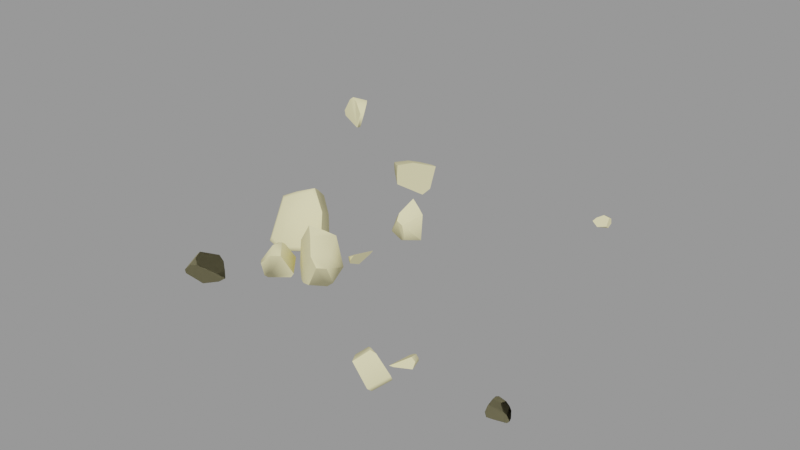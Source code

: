 # Source: rock006c.blend  (saved by Blender 2.92.15; exported with 4.5.12 LTS)
import bpy
from mathutils import Matrix  # noqa: F401  (used for matrix-valued properties, if any)

bpy.ops.wm.read_factory_settings(use_empty=True)
scene = bpy.context.scene
scene.name = 'rock006c.qc'

# ---- collections
col_rock006c = bpy.data.collections.new('rock006c'); scene.collection.children.link(col_rock006c)

# ---- materials (node trees are filled in below, after node groups)
mat_rock006 = bpy.data.materials.new('rock006')
mat_rock006.use_transparent_shadow = False
mat_rock006.diffuse_color = (0.8832, 0.8104, 0.4664, 1.0)

# ---- material node trees

# ---- meshes
me_rock006c = bpy.data.meshes.new('rock006c')
me_rock006c.from_pydata([(80.37, -43.46, -3.134), (80.87, -44.73, -2.985), (79.98, -44.33, -4.087), (47.58, -50.53, 4.261), (45.11, -48.71, -0.2683), (45.13, -52.25, 2.033), (45.88, -48.11, 0.3951), (48.15, -47.17, -4.082), (48.52, -46.89, -3.768), (47.4, -47.65, -3.889), (-16.92, -42.04, -4.91), (-9.59, -43.04, -4.059), (-15.31, -43.53, -6.461), (-15.84, -40.42, -2.375), (-12.12, -40.69, -1.617), (-9.955, -40.63, 0.7371), (-6.413, -43.47, -1.73), (-7.639, -42.38, -0.6515), (7.125, -14.67, -5.999), (7.191, -14.67, -5.913), (7.289, -14.91, -5.975), (-17.67, -17.34, -5.439), (-17.91, -11.2, 5.869), (-18.14, -5.043, 2.2), (-18.28, -1.528, 0.1058), (-18.07, -6.916, -6.104), (54.91, -43.55, -0.1919), (53.52, -41.49, 0.2708), (53.94, -43.7, 0.7885), (54.25, -41.61, -0.3449), (51.74, -40.19, -1.132), (52.14, -39.95, -2.047), (53.5, -40.55, -1.99), (50.41, -39.98, -2.11), (6.424, -27.01, -6.253), (4.779, -26.98, -0.6691), (4.017, -26.57, -6.682), (8.245, -27.76, 3.012), (10.24, -27.93, 0.4496), (54.68, -44.18, -1.902), (-3.048, -28.12, 3.252), (-2.155, -27.44, 3.382), (-2.381, -26.28, 2.49), (-3.583, -29.44, 2.894), (0.8098, -31.01, 1.938), (-1.479, -32.32, 1.797), (11.15, -16.8, -1.585), (12.73, -14.73, -3.139), (12.75, -18.15, -1.441), (11.04, -14.96, -2.469), (51.55, 46.27, -0.9818), (49.6, 45.59, -0.3169), (51.54, 45.23, -0.4116), (49.8, 46.29, -0.7102), (47.76, 44.89, -1.41), (47.53, 45.5, -2.007), (47.0, 44.16, -2.375), (48.44, 46.39, -1.879), (10.94, -16.71, -0.6525), (10.66, -14.49, -1.218), (12.76, -18.14, 0.5463), (13.33, -18.62, -0.1612), (14.2, -18.44, 1.333), (14.94, -12.63, -0.1633), (14.08, -12.74, 0.1742), (15.57, -12.35, 0.8515), (10.61, 7.832, 5.092), (13.09, 9.349, 4.225), (10.84, 9.763, 6.007), (14.69, 9.073, 2.61), (12.92, 5.685, 1.295), (11.9, 3.752, 0.5437), (9.929, 4.917, 3.227), (10.34, 3.428, 1.62), (13.62, 9.802, -5.784), (13.55, 9.632, -5.762), (11.67, 5.047, -4.414), (8.878, -18.89, 5.601), (6.911, -21.03, 7.253), (4.128, -23.74, 8.925), (0.7861, -23.54, 3.554), (-2.272, -21.34, -5.654), (4.354, -15.76, -7.765), (79.18, -45.84, 1.553), (77.21, -47.58, 0.9973), (80.37, -46.6, 0.3517), (77.47, -46.3, 1.964), (5.901, -25.32, 6.881), (0.2645, -23.53, -8.337), (3.719, -20.36, -9.322), (-9.072, 42.05, -4.758), (-5.857, 40.99, 0.07597), (-6.837, 39.63, -7.149), (-8.713, 42.91, -0.8807), (51.65, 46.38, -2.555), (8.751, 8.319, -6.472), (6.091, 11.42, -3.828), (11.41, 10.36, -6.657), (5.839, 8.731, -5.003), (-17.96, -44.04, -2.93), (-17.39, -47.04, -2.652), (79.18, -43.81, 0.8393), (77.0, -44.5, 1.444), (77.24, -43.65, 1.128), (79.74, -43.27, -0.4352), (76.58, -42.31, -1.402), (79.73, -42.51, -1.987), (80.9, -45.95, -0.6588), (8.709, -22.6, -7.749), (10.05, -21.84, -6.591), (11.53, -25.55, -0.2674), (76.04, -44.23, -0.6277), (75.85, -43.0, -2.111), (-17.05, -42.96, 0.3406), (-15.66, -40.27, -0.8379), (-15.84, -44.21, 2.094), (-11.63, -40.39, 1.872), (-13.74, -44.81, 3.929), (-12.72, -47.25, 3.537), (-16.52, -47.96, -0.8916), (-13.35, -48.77, 1.966), (10.57, -23.13, 1.865), (-13.35, 40.14, -5.47), (-8.111, 37.34, -8.502), (-13.72, 38.75, -6.185), (-7.875, 37.34, -8.564), (-7.91, 37.26, -8.571), (48.77, -51.18, 4.833), (49.4, -52.1, 4.947), (50.75, -51.74, 4.459), (46.39, -54.57, 2.034), (-15.68, 33.31, 1.358), (-8.721, 33.76, 2.917), (-13.22, 36.78, 1.411), (-10.74, 28.9, 3.176), (-12.77, 30.39, 2.479), (-12.68, 41.43, -0.4903), (-14.39, 40.61, -1.31), (-17.06, 34.8, -0.4269), (-16.54, 34.46, -2.675), (-14.53, 32.51, -2.83), (-10.97, 28.84, -0.3347), (-11.01, 29.1, -3.101), (-4.466, -33.08, -1.093), (-5.175, -32.18, -0.7946), (-5.122, -31.2, -5.806), (-5.457, -30.78, -5.665), (-4.711, -31.86, -5.329), (54.85, -51.72, 0.4503), (50.8, -54.85, -3.027), (-13.09, -0.1992, 3.326), (-11.21, -4.367, 7.126), (-9.669, -7.181, 9.133), (-5.506, -8.951, 3.858), (-9.03, -2.759, -0.2888), (-4.845, -9.196, -7.819), (-8.248, -3.632, -6.193), (-2.606, -13.13, -5.184), (-16.02, -6.557, -7.242), (-10.68, -11.67, -8.787), (-13.57, -17.23, -7.257), (-11.11, -1.981, -5.772), (10.46, 5.155, -4.946), (13.57, 9.817, -5.837), (6.605, 5.823, -3.21), (7.654, 4.53, -2.847), (48.15, -48.31, -4.414), (51.03, -53.63, -4.15), (-14.44, -9.373, 7.491), (-16.97, -11.94, 5.643), (-13.92, -10.33, 7.066), (-16.76, -17.33, -4.275), (-13.16, -17.23, -5.87), (-3.543, -13.63, -4.052), (-6.087, -9.964, 3.88), (-9.738, -8.412, 8.507), (54.59, -50.88, -1.095), (49.14, 43.14, -3.185), (51.76, 44.54, -3.231), (-3.939, -31.25, -5.887), (2.212, -28.08, -3.94), (1.257, -28.2, -5.31), (-1.503, -23.39, -2.375), (-2.007, -24.07, -3.935), (-15.55, 0.9172, 0.8099), (-52.1, 56.88, -4.193), (-60.0, 59.68, -0.9029), (-59.25, 59.28, -2.463), (-57.01, 59.24, 3.963), (-55.09, 58.86, 4.725), (-53.71, 58.53, 4.366), (-50.75, 57.37, 0.6779), (50.96, -45.7, -1.157), (49.63, -46.19, -2.06), (50.84, -46.02, -2.019), (-52.81, 63.11, 3.411), (-55.89, 59.64, 4.855), (-55.93, 64.06, -2.468), (-7.802, -45.11, -0.1808), (-11.03, -48.25, 2.488), (-51.73, 57.28, -4.334), (-49.98, 58.21, 0.3794), (-51.14, 57.78, -3.857), (-51.87, 58.45, -4.414), (-51.17, 61.05, 3.27), (-55.66, 63.13, -3.837), (75.5, -44.28, -3.534), (76.87, -44.84, -4.325), (75.31, -45.18, -4.274), (75.63, -46.24, -2.149), (8.308, 10.54, 2.567), (7.911, 6.311, 0.7177), (51.74, 43.48, -2.373)], [], [(0, 1, 2), (3, 4, 5), (3, 6, 4), (7, 4, 6), (7, 6, 8), (7, 9, 4), (10, 11, 12), (10, 13, 14), (10, 14, 11), (15, 11, 14), (15, 16, 11), (15, 17, 16), (18, 19, 20), (21, 22, 23), (21, 23, 24), (24, 25, 21), (26, 27, 28), (26, 29, 27), (29, 30, 27), (29, 31, 30), (29, 32, 31), (31, 33, 30), (34, 35, 36), (34, 37, 35), (34, 38, 37), (29, 39, 32), (29, 26, 39), (40, 41, 42), (43, 41, 40), (43, 44, 41), (43, 45, 44), (46, 47, 48), (46, 49, 47), (50, 51, 52), (50, 53, 51), (53, 54, 51), (53, 55, 54), (55, 56, 54), (53, 57, 55), (49, 58, 59), (49, 46, 58), (46, 60, 58), (46, 61, 60), (61, 62, 60), (46, 48, 61), (63, 64, 65), (49, 64, 63), (49, 59, 64), (49, 63, 47), (66, 67, 68), (66, 69, 67), (66, 70, 69), (71, 69, 70), (72, 71, 70), (72, 73, 71), (66, 72, 70), (71, 74, 69), (71, 75, 74), (71, 76, 75), (18, 77, 19), (18, 78, 77), (18, 79, 78), (18, 80, 79), (18, 81, 80), (18, 82, 81), (83, 84, 85), (83, 86, 84), (37, 87, 79), (37, 79, 80), (37, 80, 35), (88, 35, 80), (88, 36, 35), (88, 80, 81), (89, 81, 82), (89, 88, 81), (90, 91, 92), (90, 93, 91), (53, 94, 57), (53, 50, 94), (95, 96, 97), (95, 98, 96), (99, 12, 100), (99, 10, 12), (101, 86, 83), (101, 102, 86), (101, 103, 102), (104, 103, 101), (104, 105, 103), (104, 106, 105), (0, 106, 104), (0, 104, 107), (0, 107, 1), (104, 85, 107), (104, 83, 85), (104, 101, 83), (38, 34, 108), (108, 34, 36), (108, 36, 88), (108, 88, 89), (108, 89, 82), (108, 82, 18), (108, 18, 20), (108, 20, 109), (38, 108, 109), (38, 109, 110), (103, 111, 102), (103, 112, 111), (103, 105, 112), (113, 10, 99), (113, 13, 10), (113, 114, 13), (115, 114, 113), (115, 116, 114), (115, 117, 116), (118, 117, 115), (118, 115, 119), (118, 119, 120), (115, 100, 119), (115, 99, 100), (115, 113, 99), (87, 37, 121), (37, 110, 121), (37, 38, 110), (87, 78, 79), (87, 77, 78), (87, 121, 77), (19, 77, 121), (19, 121, 110), (110, 20, 19), (110, 109, 20), (122, 123, 124), (122, 90, 92), (122, 92, 125), (122, 125, 123), (125, 126, 123), (127, 128, 129), (3, 128, 127), (3, 130, 128), (3, 5, 130), (131, 132, 133), (131, 134, 132), (131, 135, 134), (93, 132, 91), (93, 133, 132), (93, 136, 133), (137, 133, 136), (137, 131, 133), (137, 138, 131), (138, 124, 139), (138, 122, 124), (138, 137, 122), (122, 137, 136), (122, 136, 93), (122, 93, 90), (135, 131, 140), (131, 139, 140), (131, 138, 139), (135, 141, 134), (135, 142, 141), (135, 140, 142), (126, 142, 140), (126, 140, 139), (139, 123, 126), (139, 124, 123), (43, 143, 45), (43, 144, 143), (145, 143, 144), (145, 144, 146), (145, 147, 143), (130, 129, 128), (130, 148, 129), (130, 149, 148), (150, 151, 152), (150, 152, 153), (150, 153, 154), (155, 154, 153), (155, 156, 154), (155, 153, 157), (158, 21, 25), (158, 159, 21), (160, 21, 159), (159, 157, 160), (159, 155, 157), (158, 155, 159), (158, 156, 155), (158, 161, 156), (162, 75, 76), (162, 163, 75), (162, 97, 163), (162, 95, 97), (162, 98, 95), (162, 164, 98), (162, 165, 164), (73, 165, 162), (73, 162, 76), (73, 76, 71), (7, 166, 9), (166, 4, 9), (166, 5, 4), (166, 130, 5), (166, 149, 130), (166, 167, 149), (168, 169, 170), (168, 22, 169), (22, 171, 169), (22, 21, 171), (21, 172, 171), (21, 160, 172), (160, 173, 172), (160, 157, 173), (157, 174, 173), (157, 153, 174), (153, 175, 174), (153, 152, 175), (152, 170, 175), (152, 168, 170), (172, 169, 171), (172, 170, 169), (172, 175, 170), (172, 174, 175), (172, 173, 174), (7, 167, 166), (148, 149, 167), (148, 167, 176), (7, 176, 167), (7, 8, 176), (55, 177, 56), (55, 178, 177), (55, 94, 178), (55, 57, 94), (8, 148, 176), (8, 129, 148), (8, 127, 129), (8, 3, 127), (8, 6, 3), (145, 179, 147), (179, 143, 147), (179, 45, 143), (179, 44, 45), (179, 180, 44), (179, 181, 180), (146, 182, 183), (146, 42, 182), (146, 40, 42), (146, 43, 40), (146, 144, 43), (161, 154, 156), (161, 150, 154), (161, 184, 150), (185, 186, 187), (185, 188, 186), (185, 189, 188), (185, 190, 189), (185, 191, 190), (151, 168, 152), (151, 22, 168), (151, 23, 22), (151, 150, 23), (150, 24, 23), (150, 184, 24), (192, 33, 193), (192, 30, 33), (192, 27, 30), (192, 28, 27), (184, 25, 24), (184, 158, 25), (184, 161, 158), (125, 142, 126), (125, 141, 142), (125, 134, 141), (125, 132, 134), (125, 91, 132), (125, 92, 91), (31, 193, 33), (31, 194, 193), (31, 39, 194), (31, 32, 39), (114, 14, 13), (114, 15, 14), (114, 116, 15), (194, 192, 193), (26, 194, 39), (26, 192, 194), (26, 28, 192), (195, 188, 196), (195, 186, 188), (195, 197, 186), (17, 198, 16), (17, 199, 198), (17, 118, 199), (17, 15, 118), (15, 117, 118), (15, 116, 117), (200, 191, 185), (200, 201, 191), (200, 202, 201), (200, 203, 202), (118, 120, 199), (120, 198, 199), (120, 16, 198), (120, 11, 16), (120, 12, 11), (120, 100, 12), (120, 119, 100), (203, 201, 202), (203, 204, 201), (203, 195, 204), (203, 197, 195), (203, 205, 197), (206, 207, 208), (206, 2, 207), (206, 0, 2), (206, 112, 0), (112, 106, 0), (112, 105, 106), (190, 196, 189), (190, 195, 196), (190, 204, 195), (190, 201, 204), (190, 191, 201), (86, 102, 111), (86, 111, 209), (112, 209, 111), (112, 208, 209), (112, 206, 208), (86, 209, 84), (163, 69, 74), (163, 67, 69), (163, 68, 67), (163, 210, 68), (163, 96, 210), (163, 97, 96), (200, 205, 203), (186, 197, 205), (186, 205, 187), (200, 187, 205), (200, 185, 187), (165, 211, 164), (165, 72, 211), (165, 73, 72), (189, 196, 188), (50, 178, 94), (50, 212, 178), (50, 52, 212), (44, 42, 41), (44, 182, 42), (44, 180, 182), (1, 207, 2), (1, 208, 207), (1, 209, 208), (1, 84, 209), (1, 85, 84), (1, 107, 85), (145, 181, 179), (145, 146, 183), (145, 183, 181), (182, 181, 183), (182, 180, 181), (61, 65, 62), (61, 63, 65), (61, 47, 63), (61, 48, 47), (98, 164, 211), (98, 211, 210), (72, 210, 211), (72, 68, 210), (72, 66, 68), (98, 210, 96), (163, 74, 75), (64, 62, 65), (64, 60, 62), (64, 58, 60), (64, 59, 58), (52, 177, 212), (52, 56, 177), (52, 54, 56), (52, 51, 54), (177, 178, 212)])
me_rock006c.polygons.foreach_set('use_smooth', [True] * 378)
_k = set([(3, 6), (3, 127), (4, 5), (4, 9), (5, 130), (6, 8), (7, 8), (8, 176), (18, 19), (18, 82), (19, 77), (21, 25), (21, 160), (24, 25), (24, 184), (26, 28), (26, 39), (27, 28), (27, 30), (28, 192), (30, 33), (31, 32), (31, 33), (32, 39), (33, 193), (34, 36), (34, 38), (36, 88), (37, 38), (37, 87), (38, 110), (39, 194), (40, 43), (41, 42), (41, 44), (42, 182), (43, 144), (44, 45), (44, 180), (45, 143), (47, 48), (47, 49), (47, 63), (48, 61), (49, 59), (50, 52), (50, 94), (51, 52), (51, 54), (52, 212), (54, 56), (55, 56), (55, 57), (56, 177), (57, 94), (58, 59), (58, 60), (59, 64), (60, 62), (61, 62), (62, 65), (63, 65), (64, 65), (66, 68), (66, 72), (67, 68), (67, 69), (68, 210), (69, 74), (71, 73), (71, 76), (72, 73), (73, 165), (74, 163), (77, 78), (78, 79), (79, 80), (79, 87), (80, 81), (81, 82), (81, 88), (91, 92), (91, 93), (91, 132), (92, 125), (93, 136), (94, 178), (96, 97), (96, 98), (96, 210), (97, 163), (98, 164), (109, 110), (124, 139), (125, 126), (126, 142), (128, 129), (128, 130), (129, 148), (130, 149), (131, 135), (131, 138), (132, 134), (134, 135), (134, 141), (136, 137), (137, 138), (138, 139), (141, 142), (143, 147), (144, 146), (145, 146), (146, 183), (148, 176), (149, 167), (150, 151), (150, 184), (151, 152), (152, 153), (153, 157), (155, 156), (155, 157), (156, 161), (161, 184), (164, 165), (166, 167), (177, 178), (177, 212), (178, 212), (179, 181), (180, 181), (182, 183), (185, 187), (185, 191), (185, 200), (186, 187), (186, 188), (188, 196), (189, 190), (190, 191), (192, 193), (193, 194), (195, 196), (195, 197), (195, 204), (197, 205), (201, 202), (201, 204), (203, 205)])
me_rock006c.attributes.new('sharp_edge', 'BOOLEAN', 'EDGE').data.foreach_set('value', [ (min(e.vertices), max(e.vertices)) in _k for e in me_rock006c.edges])
_uv = me_rock006c.uv_layers.new(name='UVMap')
_uv.uv.foreach_set('vector', [0.8208, 0.9504, 0.8125, 0.956, 0.8125, 0.9453, 0.02373, 0.8929, 0.003906, 0.9128, 0.005592, 0.8937, 0.02373, 0.8929, 0.00958, 0.9128, 0.003906, 0.9128, 0.0101, 0.9374, 0.003906, 0.9128, 0.00958, 0.9128, 0.0101, 0.9374, 0.00958, 0.9128, 0.01278, 0.9374, 0.0101, 0.9374, 0.006693, 0.9341, 0.003906, 0.9128, 0.6688, 0.8013, 0.6865, 0.7531, 0.6865, 0.7948, 0.6688, 0.8013, 0.6523, 0.7886, 0.6587, 0.7634, 0.6688, 0.8013, 0.6587, 0.7634, 0.6865, 0.7531, 0.6538, 0.7465, 0.6865, 0.7531, 0.6587, 0.7634, 0.6538, 0.7465, 0.6865, 0.7305, 0.6865, 0.7531, 0.6538, 0.7465, 0.6737, 0.7356, 0.6865, 0.7305, 0.8639, 0.9469, 0.8633, 0.9469, 0.8633, 0.9453, 0.5698, 0.7305, 0.5698, 0.8025, 0.5303, 0.8038, 0.5698, 0.7305, 0.5303, 0.8038, 0.5078, 0.8046, 0.5078, 0.8046, 0.5176, 0.7589, 0.5698, 0.7305, 0.4885, 0.9758, 0.4924, 0.9651, 0.4955, 0.9756, 0.4885, 0.9758, 0.4878, 0.9664, 0.4924, 0.9651, 0.4878, 0.9664, 0.4934, 0.9521, 0.4924, 0.9651, 0.4878, 0.9664, 0.4887, 0.9504, 0.4934, 0.9521, 0.4878, 0.9664, 0.4844, 0.9568, 0.4887, 0.9504, 0.4887, 0.9504, 0.4955, 0.9453, 0.4934, 0.9521, 0.9926, 0.7395, 0.9688, 0.7622, 0.9819, 0.7305, 0.9926, 0.7395, 0.9756, 0.7903, 0.9688, 0.7622, 0.9926, 0.7395, 0.9926, 0.7835, 0.9756, 0.7903, 0.3323, 0.9709, 0.3338, 0.9569, 0.3409, 0.9752, 0.3323, 0.9709, 0.3281, 0.9612, 0.3338, 0.9569, 0.5522, 0.9684, 0.5575, 0.9682, 0.5614, 0.9742, 0.5469, 0.965, 0.5575, 0.9682, 0.5522, 0.9684, 0.5469, 0.965, 0.5614, 0.9453, 0.5575, 0.9682, 0.5469, 0.965, 0.5488, 0.9474, 0.5614, 0.9453, 0.2972, 0.9709, 0.2987, 0.9569, 0.3058, 0.9752, 0.2972, 0.9709, 0.293, 0.9612, 0.2987, 0.9569, 0.6004, 0.9715, 0.6052, 0.963, 0.6066, 0.9715, 0.6004, 0.9715, 0.601, 0.9639, 0.6052, 0.963, 0.601, 0.9639, 0.6056, 0.9516, 0.6052, 0.963, 0.601, 0.9639, 0.6014, 0.95, 0.6056, 0.9516, 0.6014, 0.95, 0.6066, 0.9453, 0.6056, 0.9516, 0.601, 0.9639, 0.5977, 0.9554, 0.6014, 0.95, 0.4661, 0.9761, 0.4694, 0.9652, 0.4731, 0.9755, 0.4661, 0.9761, 0.4649, 0.9668, 0.4694, 0.9652, 0.4649, 0.9668, 0.4696, 0.9522, 0.4694, 0.9652, 0.4649, 0.9668, 0.4649, 0.9508, 0.4696, 0.9522, 0.4649, 0.9508, 0.4714, 0.9453, 0.4696, 0.9522, 0.4649, 0.9668, 0.4609, 0.9574, 0.4649, 0.9508, 0.6571, 0.9514, 0.653, 0.9514, 0.6574, 0.9453, 0.6494, 0.9698, 0.653, 0.9514, 0.6571, 0.9514, 0.6494, 0.9698, 0.6445, 0.9645, 0.653, 0.9514, 0.6494, 0.9698, 0.6571, 0.9514, 0.6574, 0.9698, 0.5047, 0.5395, 0.4952, 0.5601, 0.4883, 0.5435, 0.5047, 0.5395, 0.5019, 0.5741, 0.4952, 0.5601, 0.5047, 0.5395, 0.5324, 0.5606, 0.5019, 0.5741, 0.5498, 0.5528, 0.5019, 0.5741, 0.5324, 0.5606, 0.533, 0.5352, 0.5498, 0.5528, 0.5324, 0.5606, 0.533, 0.5352, 0.5493, 0.5395, 0.5498, 0.5528, 0.5047, 0.5395, 0.533, 0.5352, 0.5324, 0.5606, 0.5498, 0.5528, 0.5473, 0.6238, 0.5019, 0.5741, 0.5498, 0.5528, 0.5484, 0.6226, 0.5473, 0.6238, 0.5498, 0.5528, 0.5709, 0.5874, 0.5484, 0.6226, 0.8362, 0.378, 0.8496, 0.4458, 0.8359, 0.3785, 0.8362, 0.378, 0.8656, 0.4551, 0.8496, 0.4458, 0.8362, 0.378, 0.8869, 0.4643, 0.8656, 0.4551, 0.8362, 0.378, 0.8969, 0.4324, 0.8869, 0.4643, 0.8362, 0.378, 0.8969, 0.3783, 0.8969, 0.4324, 0.8362, 0.378, 0.8501, 0.3672, 0.8969, 0.3783, 0.706, 0.9561, 0.6914, 0.9689, 0.698, 0.9453, 0.706, 0.9561, 0.7032, 0.9689, 0.6914, 0.9689, 0.6774, 0.5479, 0.703, 0.5384, 0.7195, 0.5352, 0.6774, 0.5479, 0.7195, 0.5352, 0.7197, 0.5703, 0.6774, 0.5479, 0.7197, 0.5703, 0.684, 0.5759, 0.697, 0.6232, 0.684, 0.5759, 0.7197, 0.5703, 0.697, 0.6232, 0.6758, 0.6042, 0.684, 0.5759, 0.697, 0.6232, 0.7197, 0.5703, 0.7197, 0.6197, 0.8647, 0.8539, 0.8867, 0.8203, 0.8867, 0.8708, 0.8647, 0.8539, 0.8633, 0.8268, 0.8867, 0.8203, 0.8335, 0.8539, 0.8554, 0.8203, 0.8554, 0.8708, 0.8335, 0.8539, 0.832, 0.8268, 0.8554, 0.8203, 0.5703, 0.9537, 0.5803, 0.9463, 0.5728, 0.9615, 0.5703, 0.9537, 0.574, 0.9453, 0.5803, 0.9463, 0.8022, 0.8539, 0.8242, 0.8203, 0.8242, 0.8708, 0.8022, 0.8539, 0.8008, 0.8268, 0.8242, 0.8203, 0.07531, 0.9677, 0.09199, 0.9453, 0.09199, 0.9814, 0.07531, 0.9677, 0.07422, 0.9483, 0.09199, 0.9453, 0.5184, 0.9164, 0.5073, 0.9338, 0.505, 0.922, 0.5184, 0.9164, 0.5206, 0.932, 0.5073, 0.9338, 0.5184, 0.9164, 0.5254, 0.9282, 0.5206, 0.932, 0.5231, 0.9069, 0.5254, 0.9282, 0.5184, 0.9164, 0.5231, 0.9069, 0.5427, 0.9188, 0.5254, 0.9282, 0.5231, 0.9069, 0.5319, 0.8989, 0.5427, 0.9188, 0.5277, 0.8913, 0.5319, 0.8989, 0.5231, 0.9069, 0.5277, 0.8913, 0.5231, 0.9069, 0.5046, 0.9025, 0.5277, 0.8913, 0.5046, 0.9025, 0.5184, 0.8906, 0.5231, 0.9069, 0.5, 0.9108, 0.5046, 0.9025, 0.5231, 0.9069, 0.505, 0.922, 0.5, 0.9108, 0.5231, 0.9069, 0.5184, 0.9164, 0.505, 0.922, 0.7009, 0.6372, 0.6988, 0.6774, 0.67, 0.6775, 0.67, 0.6775, 0.6988, 0.6774, 0.7009, 0.69, 0.67, 0.6775, 0.7009, 0.69, 0.6912, 0.7157, 0.67, 0.6775, 0.6912, 0.7157, 0.667, 0.7076, 0.67, 0.6775, 0.667, 0.7076, 0.6428, 0.7052, 0.67, 0.6775, 0.6428, 0.7052, 0.6328, 0.6884, 0.67, 0.6775, 0.6328, 0.6884, 0.6338, 0.6873, 0.67, 0.6775, 0.6338, 0.6873, 0.6642, 0.6687, 0.7009, 0.6372, 0.67, 0.6775, 0.6642, 0.6687, 0.7009, 0.6372, 0.6642, 0.6687, 0.6853, 0.6367, 0.5155, 0.9497, 0.5039, 0.9607, 0.5103, 0.9453, 0.5155, 0.9497, 0.5072, 0.9744, 0.5039, 0.9607, 0.5155, 0.9497, 0.5155, 0.971, 0.5072, 0.9744, 0.02758, 0.8494, 0.0115, 0.8203, 0.03003, 0.8261, 0.02758, 0.8494, 0.003906, 0.8405, 0.0115, 0.8203, 0.02758, 0.8494, 0.005482, 0.8502, 0.003906, 0.8405, 0.03741, 0.8635, 0.005482, 0.8502, 0.02758, 0.8494, 0.03741, 0.8635, 0.005398, 0.8819, 0.005482, 0.8502, 0.03741, 0.8635, 0.04176, 0.882, 0.005398, 0.8819, 0.05573, 0.882, 0.04176, 0.882, 0.03741, 0.8635, 0.05573, 0.882, 0.03741, 0.8635, 0.05776, 0.8407, 0.05573, 0.882, 0.05776, 0.8407, 0.06385, 0.8693, 0.03741, 0.8635, 0.04965, 0.8278, 0.05776, 0.8407, 0.03741, 0.8635, 0.03003, 0.8261, 0.04965, 0.8278, 0.03741, 0.8635, 0.02758, 0.8494, 0.03003, 0.8261, 0.5985, 0.5395, 0.6268, 0.5352, 0.6262, 0.5606, 0.6268, 0.5352, 0.6436, 0.5529, 0.6262, 0.5606, 0.6268, 0.5352, 0.6431, 0.5395, 0.6436, 0.5529, 0.5985, 0.5395, 0.589, 0.5602, 0.582, 0.5435, 0.5985, 0.5395, 0.5957, 0.5742, 0.589, 0.5602, 0.5985, 0.5395, 0.6262, 0.5606, 0.5957, 0.5742, 0.6412, 0.6238, 0.5957, 0.5742, 0.6262, 0.5606, 0.6412, 0.6238, 0.6262, 0.5606, 0.6436, 0.5529, 0.6436, 0.5529, 0.6422, 0.6226, 0.6412, 0.6238, 0.6436, 0.5529, 0.6647, 0.5874, 0.6422, 0.6226, 0.4788, 0.9341, 0.489, 0.8939, 0.4892, 0.9335, 0.4788, 0.9341, 0.457, 0.9105, 0.4704, 0.8906, 0.4788, 0.9341, 0.4704, 0.8906, 0.4886, 0.8924, 0.4788, 0.9341, 0.4886, 0.8924, 0.489, 0.8939, 0.4886, 0.8924, 0.4892, 0.8924, 0.489, 0.8939, 0.5288, 0.9684, 0.534, 0.9682, 0.538, 0.9742, 0.5234, 0.965, 0.534, 0.9682, 0.5288, 0.9684, 0.5234, 0.965, 0.538, 0.9453, 0.534, 0.9682, 0.5234, 0.965, 0.5253, 0.9474, 0.538, 0.9453, 0.3737, 0.7143, 0.3585, 0.6753, 0.3845, 0.6874, 0.3737, 0.7143, 0.3398, 0.7052, 0.3585, 0.6753, 0.3737, 0.7143, 0.3521, 0.7102, 0.3398, 0.7052, 0.416, 0.6444, 0.3585, 0.6753, 0.3995, 0.6367, 0.416, 0.6444, 0.3845, 0.6874, 0.3585, 0.6753, 0.416, 0.6444, 0.4129, 0.6691, 0.3845, 0.6874, 0.416, 0.6826, 0.3845, 0.6874, 0.4129, 0.6691, 0.416, 0.6826, 0.3737, 0.7143, 0.3845, 0.6874, 0.416, 0.6826, 0.3909, 0.7185, 0.3737, 0.7143, 0.4328, 0.7307, 0.3945, 0.7574, 0.4169, 0.7305, 0.4328, 0.7307, 0.4002, 0.7647, 0.3945, 0.7574, 0.4328, 0.7307, 0.4295, 0.7642, 0.4002, 0.7647, 0.4002, 0.7647, 0.4295, 0.7642, 0.4328, 0.7777, 0.4002, 0.7647, 0.4328, 0.7777, 0.4252, 0.8055, 0.4002, 0.7647, 0.4252, 0.8055, 0.3997, 0.7968, 0.4631, 0.6255, 0.4345, 0.6249, 0.4395, 0.6, 0.4345, 0.6249, 0.421, 0.6046, 0.4395, 0.6, 0.4345, 0.6249, 0.4192, 0.6178, 0.421, 0.6046, 0.4631, 0.6255, 0.4761, 0.6068, 0.48, 0.6244, 0.4631, 0.6255, 0.4718, 0.5919, 0.4761, 0.6068, 0.4631, 0.6255, 0.4395, 0.6, 0.4718, 0.5919, 0.4357, 0.5352, 0.4718, 0.5919, 0.4395, 0.6, 0.4357, 0.5352, 0.4395, 0.6, 0.421, 0.6046, 0.421, 0.6046, 0.4345, 0.5361, 0.4357, 0.5352, 0.421, 0.6046, 0.4062, 0.5669, 0.4345, 0.5361, 0.937, 0.8299, 0.9392, 0.8579, 0.9258, 0.8442, 0.937, 0.8299, 0.9429, 0.8537, 0.9392, 0.8579, 0.9618, 0.8692, 0.9392, 0.8579, 0.9429, 0.8537, 0.9618, 0.8692, 0.9429, 0.8537, 0.9636, 0.8672, 0.9618, 0.8692, 0.9572, 0.8697, 0.9392, 0.8579, 0.176, 0.9466, 0.1468, 0.9518, 0.1509, 0.9453, 0.176, 0.9466, 0.1445, 0.9814, 0.1468, 0.9518, 0.176, 0.9466, 0.1765, 0.9814, 0.1445, 0.9814, 0.6562, 0.4581, 0.6235, 0.4646, 0.6021, 0.4656, 0.6562, 0.4581, 0.6021, 0.4656, 0.5977, 0.4264, 0.6562, 0.4581, 0.5977, 0.4264, 0.6442, 0.4259, 0.6296, 0.3672, 0.6442, 0.4259, 0.5977, 0.4264, 0.6296, 0.3672, 0.6562, 0.3935, 0.6442, 0.4259, 0.6296, 0.3672, 0.5977, 0.4264, 0.6, 0.3675, 0.8076, 0.6103, 0.87, 0.6225, 0.8106, 0.6225, 0.8076, 0.6103, 0.8358, 0.5801, 0.87, 0.6225, 0.8682, 0.5983, 0.87, 0.6225, 0.8358, 0.5801, 0.8358, 0.5801, 0.8507, 0.5352, 0.8682, 0.5983, 0.8358, 0.5801, 0.8247, 0.5464, 0.8507, 0.5352, 0.8076, 0.6103, 0.8247, 0.5464, 0.8358, 0.5801, 0.8076, 0.6103, 0.7946, 0.5654, 0.8247, 0.5464, 0.8076, 0.6103, 0.7852, 0.5816, 0.7946, 0.5654, 0.592, 0.6775, 0.5557, 0.6873, 0.5862, 0.6686, 0.592, 0.6775, 0.5547, 0.6884, 0.5557, 0.6873, 0.592, 0.6775, 0.5646, 0.7051, 0.5547, 0.6884, 0.592, 0.6775, 0.5889, 0.7075, 0.5646, 0.7051, 0.592, 0.6775, 0.6131, 0.7158, 0.5889, 0.7075, 0.592, 0.6775, 0.6228, 0.69, 0.6131, 0.7158, 0.592, 0.6775, 0.6207, 0.6774, 0.6228, 0.69, 0.6228, 0.6372, 0.6207, 0.6774, 0.592, 0.6775, 0.6228, 0.6372, 0.592, 0.6775, 0.5862, 0.6686, 0.6228, 0.6372, 0.5862, 0.6686, 0.6073, 0.6367, 0.6787, 0.8906, 0.677, 0.8961, 0.6741, 0.8913, 0.677, 0.8961, 0.6555, 0.8908, 0.6741, 0.8913, 0.677, 0.8961, 0.6445, 0.907, 0.6555, 0.8908, 0.677, 0.8961, 0.6455, 0.9206, 0.6445, 0.907, 0.677, 0.8961, 0.6733, 0.9322, 0.6455, 0.9206, 0.677, 0.8961, 0.6787, 0.9272, 0.6733, 0.9322, 0.7087, 0.3718, 0.7324, 0.3778, 0.7087, 0.3718, 0.7087, 0.3718, 0.7324, 0.3778, 0.7324, 0.3778, 0.7324, 0.3778, 0.7547, 0.4485, 0.7324, 0.3778, 0.7324, 0.3778, 0.7547, 0.4485, 0.7547, 0.4485, 0.7547, 0.4485, 0.7345, 0.4647, 0.7547, 0.4485, 0.7547, 0.4485, 0.7345, 0.4647, 0.7345, 0.4647, 0.7345, 0.4647, 0.6661, 0.4647, 0.7345, 0.4647, 0.7345, 0.4647, 0.6661, 0.4647, 0.6661, 0.4647, 0.6661, 0.4647, 0.6641, 0.4049, 0.6661, 0.4647, 0.6661, 0.4647, 0.6641, 0.4049, 0.6641, 0.4049, 0.6641, 0.4049, 0.6774, 0.3672, 0.6641, 0.4049, 0.6641, 0.4049, 0.6774, 0.3672, 0.6774, 0.3672, 0.6774, 0.3672, 0.7087, 0.3718, 0.6774, 0.3672, 0.6774, 0.3672, 0.7087, 0.3718, 0.7087, 0.3718, 0.7345, 0.4647, 0.7324, 0.3778, 0.7547, 0.4485, 0.7345, 0.4647, 0.7087, 0.3718, 0.7324, 0.3778, 0.7345, 0.4647, 0.6774, 0.3672, 0.7087, 0.3718, 0.7345, 0.4647, 0.6641, 0.4049, 0.6774, 0.3672, 0.7345, 0.4647, 0.6661, 0.4647, 0.6641, 0.4049, 0.8157, 0.8906, 0.8151, 0.9238, 0.8129, 0.895, 0.8412, 0.9312, 0.8125, 0.9312, 0.8151, 0.9238, 0.8412, 0.9312, 0.8151, 0.9238, 0.8403, 0.9238, 0.8157, 0.8906, 0.8403, 0.9238, 0.8151, 0.9238, 0.8157, 0.8906, 0.8183, 0.8906, 0.8403, 0.9238, 0.5746, 0.9671, 0.5884, 0.9628, 0.5791, 0.9716, 0.5746, 0.9671, 0.5884, 0.9484, 0.5884, 0.9628, 0.5746, 0.9671, 0.5803, 0.9463, 0.5884, 0.9484, 0.5746, 0.9671, 0.5728, 0.9615, 0.5803, 0.9463, 0.01278, 0.9374, 0.04583, 0.9166, 0.04191, 0.9248, 0.01278, 0.9374, 0.03705, 0.8937, 0.04583, 0.9166, 0.01278, 0.9374, 0.02969, 0.8906, 0.03705, 0.8937, 0.01278, 0.9374, 0.02373, 0.8929, 0.02969, 0.8906, 0.01278, 0.9374, 0.00958, 0.9128, 0.02373, 0.8929, 0.6358, 0.8906, 0.6341, 0.8961, 0.6311, 0.8913, 0.6341, 0.8961, 0.6126, 0.8908, 0.6311, 0.8913, 0.6341, 0.8961, 0.6016, 0.9071, 0.6126, 0.8908, 0.6341, 0.8961, 0.6025, 0.9207, 0.6016, 0.9071, 0.6341, 0.8961, 0.6303, 0.9322, 0.6025, 0.9207, 0.6341, 0.8961, 0.6358, 0.9272, 0.6303, 0.9322, 0.9636, 0.8672, 0.9694, 0.8286, 0.9731, 0.8369, 0.9636, 0.8672, 0.9463, 0.8203, 0.9694, 0.8286, 0.9636, 0.8672, 0.9392, 0.8239, 0.9463, 0.8203, 0.9636, 0.8672, 0.937, 0.8299, 0.9392, 0.8239, 0.9636, 0.8672, 0.9429, 0.8537, 0.937, 0.8299, 0.7911, 0.83, 0.7617, 0.8459, 0.7779, 0.8203, 0.7911, 0.83, 0.7701, 0.8717, 0.7617, 0.8459, 0.7911, 0.83, 0.7911, 0.8688, 0.7701, 0.8717, 0.2868, 0.9361, 0.28, 0.8906, 0.2868, 0.8968, 0.2868, 0.9361, 0.2523, 0.8988, 0.28, 0.8906, 0.2868, 0.9361, 0.2461, 0.9075, 0.2523, 0.8988, 0.2868, 0.9361, 0.2461, 0.915, 0.2461, 0.9075, 0.2868, 0.9361, 0.2607, 0.9356, 0.2461, 0.915, 0.4491, 0.7759, 0.4724, 0.8012, 0.4414, 0.7959, 0.4491, 0.7759, 0.4966, 0.8048, 0.4724, 0.8012, 0.4491, 0.7759, 0.4966, 0.7635, 0.4966, 0.8048, 0.4491, 0.7759, 0.4608, 0.7438, 0.4966, 0.7635, 0.4608, 0.7438, 0.4966, 0.74, 0.4966, 0.7635, 0.4608, 0.7438, 0.4773, 0.7305, 0.4966, 0.74, 0.4158, 0.9741, 0.4238, 0.9453, 0.4238, 0.9774, 0.4158, 0.9741, 0.4151, 0.9455, 0.4238, 0.9453, 0.4158, 0.9741, 0.4029, 0.9511, 0.4151, 0.9455, 0.4158, 0.9741, 0.3984, 0.962, 0.4029, 0.9511, 0.2985, 0.8801, 0.2823, 0.8203, 0.3074, 0.8605, 0.2985, 0.8801, 0.2691, 0.824, 0.2823, 0.8203, 0.2985, 0.8801, 0.2539, 0.8605, 0.2691, 0.824, 0.1135, 0.5478, 0.1278, 0.6135, 0.1133, 0.5483, 0.1135, 0.5478, 0.1449, 0.6205, 0.1278, 0.6135, 0.1135, 0.5478, 0.1675, 0.6269, 0.1449, 0.6205, 0.1135, 0.5478, 0.1781, 0.5938, 0.1675, 0.6269, 0.1135, 0.5478, 0.1781, 0.5399, 0.1781, 0.5938, 0.1135, 0.5478, 0.1284, 0.5352, 0.1781, 0.5399, 0.3471, 0.978, 0.3545, 0.9453, 0.3545, 0.9774, 0.3471, 0.978, 0.3494, 0.9465, 0.3545, 0.9453, 0.3471, 0.978, 0.3338, 0.9569, 0.3494, 0.9465, 0.3471, 0.978, 0.3409, 0.9752, 0.3338, 0.9569, 0.07334, 0.8977, 0.05469, 0.9154, 0.06496, 0.8906, 0.07334, 0.8977, 0.06002, 0.9374, 0.05469, 0.9154, 0.07334, 0.8977, 0.07334, 0.932, 0.06002, 0.9374, 0.6805, 0.9514, 0.6765, 0.9514, 0.6808, 0.9453, 0.6728, 0.9697, 0.6805, 0.9514, 0.6808, 0.9697, 0.6728, 0.9697, 0.6765, 0.9514, 0.6805, 0.9514, 0.6728, 0.9697, 0.668, 0.9644, 0.6765, 0.9514, 0.7243, 0.9008, 0.7028, 0.8949, 0.7085, 0.8906, 0.7243, 0.9008, 0.6875, 0.9202, 0.7028, 0.8949, 0.7243, 0.9008, 0.7085, 0.9317, 0.6875, 0.9202, 0.9321, 0.7382, 0.9154, 0.7484, 0.9206, 0.7305, 0.9321, 0.7382, 0.9062, 0.784, 0.9154, 0.7484, 0.9321, 0.7382, 0.9182, 0.7939, 0.9062, 0.784, 0.9321, 0.7382, 0.9509, 0.7506, 0.9182, 0.7939, 0.9509, 0.7506, 0.937, 0.7939, 0.9182, 0.7939, 0.9509, 0.7506, 0.958, 0.7629, 0.937, 0.7939, 0.9911, 0.1964, 0.989, 0.222, 0.9883, 0.1964, 0.9911, 0.1964, 0.9951, 0.222, 0.989, 0.222, 0.9911, 0.1964, 0.9944, 0.1997, 0.9951, 0.222, 0.9911, 0.1964, 0.9956, 0.1953, 0.9944, 0.1997, 0.7555, 0.7361, 0.7525, 0.7494, 0.7423, 0.7355, 0.7525, 0.7494, 0.7109, 0.7308, 0.7423, 0.7355, 0.7525, 0.7494, 0.6953, 0.7305, 0.7109, 0.7308, 0.7525, 0.7494, 0.701, 0.7563, 0.6953, 0.7305, 0.7525, 0.7494, 0.7204, 0.7953, 0.701, 0.7563, 0.7525, 0.7494, 0.7513, 0.7894, 0.7204, 0.7953, 0.7525, 0.7494, 0.7555, 0.7775, 0.7513, 0.7894, 0.5508, 0.9269, 0.5769, 0.9326, 0.554, 0.9318, 0.5508, 0.9269, 0.5916, 0.9165, 0.5769, 0.9326, 0.5508, 0.9269, 0.5916, 0.9028, 0.5916, 0.9165, 0.5508, 0.9269, 0.559, 0.8906, 0.5916, 0.9028, 0.5508, 0.9269, 0.5519, 0.8956, 0.559, 0.8906, 0.895, 0.8955, 0.8846, 0.9018, 0.8878, 0.8906, 0.895, 0.8955, 0.8789, 0.9239, 0.8846, 0.9018, 0.895, 0.8955, 0.8863, 0.93, 0.8789, 0.9239, 0.895, 0.8955, 0.9066, 0.9032, 0.8863, 0.93, 0.9066, 0.9032, 0.898, 0.93, 0.8863, 0.93, 0.9066, 0.9032, 0.911, 0.9108, 0.898, 0.93, 0.2615, 0.9671, 0.258, 0.9783, 0.2578, 0.973, 0.2615, 0.9671, 0.2831, 0.9783, 0.258, 0.9783, 0.2615, 0.9671, 0.2808, 0.9661, 0.2831, 0.9783, 0.2615, 0.9671, 0.279, 0.9453, 0.2808, 0.9661, 0.2615, 0.9671, 0.2729, 0.9453, 0.279, 0.9453, 0.436, 0.9346, 0.4258, 0.9267, 0.4297, 0.911, 0.436, 0.9346, 0.4297, 0.911, 0.447, 0.9047, 0.4267, 0.9006, 0.447, 0.9047, 0.4297, 0.911, 0.4267, 0.9006, 0.447, 0.8906, 0.447, 0.9047, 0.4267, 0.9006, 0.439, 0.8938, 0.447, 0.8906, 0.436, 0.9346, 0.447, 0.9047, 0.447, 0.9305, 0.7659, 0.378, 0.7793, 0.4459, 0.7656, 0.3785, 0.7659, 0.378, 0.7953, 0.4551, 0.7793, 0.4459, 0.7659, 0.378, 0.8166, 0.4644, 0.7953, 0.4551, 0.7659, 0.378, 0.8265, 0.4324, 0.8166, 0.4644, 0.7659, 0.378, 0.8265, 0.3782, 0.8265, 0.4324, 0.7659, 0.378, 0.7798, 0.3672, 0.8265, 0.3782, 0.7766, 0.8906, 0.776, 0.9238, 0.7739, 0.895, 0.8022, 0.9312, 0.7734, 0.9312, 0.776, 0.9238, 0.8022, 0.9312, 0.776, 0.9238, 0.8013, 0.9238, 0.7766, 0.8906, 0.8013, 0.9238, 0.776, 0.9238, 0.7766, 0.8906, 0.7792, 0.8906, 0.8013, 0.9238, 0.2426, 0.8294, 0.2188, 0.8521, 0.2319, 0.8203, 0.2426, 0.8294, 0.2256, 0.8802, 0.2188, 0.8521, 0.2426, 0.8294, 0.2426, 0.8733, 0.2256, 0.8802, 0.8375, 0.9546, 0.832, 0.953, 0.832, 0.9453, 0.7195, 0.9676, 0.726, 0.9579, 0.7267, 0.9665, 0.7195, 0.9676, 0.72, 0.9542, 0.726, 0.9579, 0.7195, 0.9676, 0.7148, 0.9636, 0.72, 0.9542, 0.133, 0.9466, 0.1038, 0.9518, 0.1079, 0.9453, 0.133, 0.9466, 0.1016, 0.9814, 0.1038, 0.9518, 0.133, 0.9466, 0.1336, 0.9814, 0.1016, 0.9814, 0.9219, 0.919, 0.9432, 0.9298, 0.9244, 0.9273, 0.9219, 0.919, 0.9531, 0.9298, 0.9432, 0.9298, 0.9219, 0.919, 0.9569, 0.9141, 0.9531, 0.9298, 0.9219, 0.919, 0.9557, 0.8906, 0.9569, 0.9141, 0.9219, 0.919, 0.9342, 0.8946, 0.9557, 0.8906, 0.9219, 0.919, 0.9281, 0.9019, 0.9342, 0.8946, 0.7604, 0.9312, 0.7605, 0.8981, 0.763, 0.9269, 0.7604, 0.9312, 0.7578, 0.9313, 0.7353, 0.8984, 0.7604, 0.9312, 0.7353, 0.8984, 0.7605, 0.8981, 0.7344, 0.891, 0.7605, 0.8981, 0.7353, 0.8984, 0.7344, 0.891, 0.763, 0.8906, 0.7605, 0.8981, 0.3119, 0.978, 0.3194, 0.9453, 0.3194, 0.9774, 0.3119, 0.978, 0.3143, 0.9465, 0.3194, 0.9453, 0.3119, 0.978, 0.2987, 0.9569, 0.3143, 0.9465, 0.3119, 0.978, 0.3058, 0.9752, 0.2987, 0.9569, 0.7516, 0.6232, 0.7305, 0.6041, 0.7386, 0.5758, 0.7516, 0.6232, 0.7386, 0.5758, 0.7743, 0.5703, 0.7322, 0.5478, 0.7743, 0.5703, 0.7386, 0.5758, 0.7322, 0.5478, 0.7741, 0.5352, 0.7743, 0.5703, 0.7322, 0.5478, 0.7577, 0.5384, 0.7741, 0.5352, 0.7516, 0.6232, 0.7743, 0.5703, 0.7743, 0.6197, 0.9928, 0.8922, 0.9922, 0.8922, 0.9922, 0.8906, 0.3806, 0.9741, 0.3886, 0.9453, 0.3886, 0.9774, 0.3806, 0.9741, 0.38, 0.9455, 0.3886, 0.9453, 0.3806, 0.9741, 0.3677, 0.9511, 0.38, 0.9455, 0.3806, 0.9741, 0.3633, 0.962, 0.3677, 0.9511, 0.6218, 0.9711, 0.6349, 0.9537, 0.6349, 0.9677, 0.6218, 0.9711, 0.6253, 0.9453, 0.6349, 0.9537, 0.6218, 0.9711, 0.6206, 0.951, 0.6253, 0.9453, 0.6218, 0.9711, 0.6172, 0.9621, 0.6206, 0.951, 0.7267, 0.9453, 0.726, 0.9579, 0.72, 0.9542])
me_rock006c.materials.append(mat_rock006)
me_rock006c.use_remesh_fix_poles = True
me_rock006c.use_remesh_preserve_attributes = False
me_rock006c.use_mirror_vertex_groups = False
me_rock006c.update()
me_rock006c.normals_split_custom_set([tuple(v) for v in zip(*[iter([-0.9946, -0.1041, -0.00212, -0.994, -0.1097, -0.002058, -0.9944, -0.1053, -0.003045, -0.6889, 0.04037, 0.7237, -0.7169, 0.652, 0.2467, -0.6889, 0.04038, 0.7237, -0.6889, 0.04037, 0.7237, -0.7169, 0.6521, 0.2466, -0.7169, 0.652, 0.2467, -0.1842, 0.5808, -0.793, -0.7169, 0.652, 0.2467, -0.7169, 0.6521, 0.2466, -0.1842, 0.5808, -0.793, -0.7169, 0.6521, 0.2466, -0.5503, 0.8282, -0.1057, -0.1842, 0.5808, -0.793, -0.6932, 0.2894, -0.6601, -0.7169, 0.652, 0.2467, -0.9946, -0.1038, -0.002284, -0.9949, -0.1006, -0.002561, -0.9942, -0.1076, -0.003018, -0.9946, -0.1038, -0.002284, -0.9947, -0.1026, -0.0006839, -0.9948, -0.1018, -0.00193, -0.9946, -0.1038, -0.002284, -0.9948, -0.1018, -0.00193, -0.9949, -0.1006, -0.002561, -0.9946, -0.1035, 0.000846, -0.9949, -0.1006, -0.002561, -0.9948, -0.1018, -0.00193, -0.9946, -0.1035, 0.000846, -0.9943, -0.1065, -0.001269, -0.9949, -0.1006, -0.002561, -0.9946, -0.1035, 0.000846, -0.9944, -0.1056, 0.002853, -0.9943, -0.1065, -0.001269, 0.5862, 0.3537, -0.7289, 0.8584, 0.4177, -0.2978, 0.7595, 0.3888, -0.5216, -0.624, -0.7628, 0.1695, -0.7131, -0.2777, 0.6437, -0.7882, 0.2924, 0.5414, -0.624, -0.7628, 0.1695, -0.7882, 0.2924, 0.5414, -0.8858, 0.2121, 0.4128, -0.8858, 0.2121, 0.4128, -0.9993, -0.03818, -1.115e-07, -0.624, -0.7628, 0.1695, 0.9039, 0.3329, 0.2686, 0.5513, 0.6117, 0.5674, 0.6539, 0.2842, 0.7012, 0.9039, 0.3329, 0.2686, 0.7624, 0.5612, 0.3223, 0.5513, 0.6117, 0.5674, 0.7624, 0.5612, 0.3223, 0.178, 0.9354, 0.3055, 0.5513, 0.6117, 0.5674, 0.7624, 0.5612, 0.3223, 0.178, 0.9354, 0.3055, 0.178, 0.9354, 0.3055, 0.7624, 0.5612, 0.3223, 0.7459, 0.6622, 0.07162, 0.178, 0.9354, 0.3055, 0.178, 0.9354, 0.3055, -0.02625, 0.9704, 0.2401, 0.178, 0.9354, 0.3055, -0.1636, -0.9854, -0.04784, -0.4345, -0.897, 0.08097, -0.4144, -0.91, -0.01057, -0.1636, -0.9854, -0.04784, -0.321, -0.941, 0.1066, -0.4345, -0.897, 0.08097, -0.1636, -0.9854, -0.04784, -0.1636, -0.9854, -0.04785, -0.321, -0.941, 0.1066, 0.7624, 0.5612, 0.3223, 0.9261, 0.2977, -0.2317, 0.7459, 0.6622, 0.07162, 0.7624, 0.5612, 0.3223, 0.9039, 0.3329, 0.2686, 0.9261, 0.2977, -0.2317, -0.5575, 0.2541, 0.7903, -0.2117, 0.1051, 0.9717, -0.7462, 0.475, 0.4664, -0.2018, -0.4759, 0.856, -0.2117, 0.1051, 0.9717, -0.5575, 0.2541, 0.7903, -0.2018, -0.4759, 0.856, 0.1, -0.2947, 0.9503, -0.2117, 0.1051, 0.9717, -0.2018, -0.4759, 0.856, -0.2018, -0.4759, 0.856, 0.1, -0.2947, 0.9503, -0.7306, -0.5362, -0.4228, -0.2818, -0.4281, -0.8587, -0.5224, -0.6919, -0.4984, -0.7306, -0.5362, -0.4228, -0.7115, -0.3412, -0.6142, -0.2818, -0.4281, -0.8587, 0.08726, 0.8376, 0.5393, -0.2288, 0.5099, 0.8293, 0.1343, 0.4666, 0.8742, 0.08726, 0.8376, 0.5393, -0.1593, 0.7601, 0.63, -0.2288, 0.5099, 0.8293, -0.1593, 0.7601, 0.63, -0.7151, 0.3448, 0.6081, -0.2288, 0.5099, 0.8293, -0.1593, 0.7601, 0.63, -0.7151, 0.3448, 0.6081, -0.7151, 0.3448, 0.6081, -0.7151, 0.3448, 0.6081, -0.8356, 0.1893, 0.5157, -0.7151, 0.3448, 0.6081, -0.1593, 0.7601, 0.63, -0.3114, 0.8501, 0.4248, -0.7151, 0.3448, 0.6081, -0.7115, -0.3412, -0.6142, -0.8532, -0.5074, -0.1206, -0.962, -0.1683, -0.215, -0.7115, -0.3412, -0.6142, -0.7306, -0.5362, -0.4228, -0.8532, -0.5074, -0.1206, -0.7306, -0.5362, -0.4228, -0.5062, -0.8483, 0.1552, -0.8532, -0.5074, -0.1206, -0.7306, -0.5362, -0.4228, -0.5062, -0.8483, 0.1552, -0.5062, -0.8483, 0.1552, -0.5062, -0.8483, 0.1552, -0.36, -0.8789, 0.313, -0.5062, -0.8483, 0.1552, -0.7306, -0.5362, -0.4228, -0.5224, -0.6919, -0.4984, -0.5062, -0.8483, 0.1552, -0.2351, 0.931, -0.2794, -0.2351, 0.9309, -0.2794, -0.1871, 0.9717, -0.1442, -0.2778, 0.8695, -0.4084, -0.2351, 0.9309, -0.2794, -0.2351, 0.931, -0.2794, -0.2778, 0.8695, -0.4084, -0.2778, 0.8695, -0.4084, -0.2351, 0.9309, -0.2794, -0.2778, 0.8695, -0.4084, -0.2351, 0.931, -0.2794, -0.2778, 0.8695, -0.4084, 0.5355, -0.4783, 0.696, 0.5355, -0.4783, 0.696, 0.516, -0.4164, 0.7486, 0.5355, -0.4783, 0.696, 0.8052, -0.5275, 0.271, 0.5355, -0.4783, 0.696, 0.5355, -0.4783, 0.696, 0.7315, -0.5434, 0.4118, 0.8052, -0.5275, 0.271, 0.8052, -0.5275, 0.271, 0.8052, -0.5275, 0.271, 0.7315, -0.5434, 0.4118, 0.5513, -0.537, 0.6386, 0.8052, -0.5275, 0.271, 0.7315, -0.5434, 0.4118, 0.5513, -0.537, 0.6386, 0.5513, -0.537, 0.6386, 0.8052, -0.5275, 0.271, 0.5355, -0.4783, 0.696, 0.5513, -0.537, 0.6386, 0.7315, -0.5434, 0.4118, 0.8052, -0.5275, 0.271, 0.7984, -0.4073, -0.4435, 0.8052, -0.5275, 0.271, 0.8052, -0.5275, 0.271, 0.6487, -0.4131, -0.6392, 0.7984, -0.4073, -0.4435, 0.8052, -0.5275, 0.271, 0.4765, -0.7021, -0.5292, 0.6487, -0.4131, -0.6392, -0.5313, 0.7672, 0.3594, -0.5313, 0.7672, 0.3594, -0.5313, 0.7672, 0.3594, -0.5313, 0.7672, 0.3594, -0.5313, 0.7672, 0.3594, -0.5313, 0.7672, 0.3594, -0.5313, 0.7672, 0.3594, -0.5313, 0.7672, 0.3594, -0.5313, 0.7672, 0.3594, -0.5313, 0.7672, 0.3594, -0.5313, 0.7672, 0.3594, -0.5313, 0.7672, 0.3594, -0.5313, 0.7672, 0.3594, -0.5313, 0.7672, 0.3594, -0.5313, 0.7672, 0.3594, -0.5313, 0.7672, 0.3594, -0.5313, 0.7672, 0.3594, -0.5313, 0.7672, 0.3594, -0.9943, -0.1067, 0.004515, -0.994, -0.1096, 0.001026, -0.994, -0.1091, 0.001342, -0.9943, -0.1067, 0.004515, -0.9943, -0.107, 0.003544, -0.994, -0.1096, 0.001026, -0.321, -0.941, 0.1066, -0.4622, -0.8491, 0.2556, -0.4622, -0.8491, 0.2556, -0.321, -0.941, 0.1066, -0.4622, -0.8491, 0.2556, -0.5554, -0.8192, 0.1431, -0.321, -0.941, 0.1066, -0.5554, -0.8192, 0.1431, -0.4345, -0.897, 0.08097, -0.6362, -0.7711, 0.02744, -0.4345, -0.897, 0.08097, -0.5554, -0.8192, 0.1431, -0.6362, -0.7711, 0.02744, -0.4144, -0.91, -0.01057, -0.4345, -0.897, 0.08097, -0.6362, -0.7711, 0.02744, -0.5554, -0.8192, 0.1431, -0.6362, -0.7711, 0.02744, 0.005215, 0.08678, -0.9962, -0.5312, 0.3371, -0.7773, -0.05238, 0.3459, -0.9368, 0.005215, 0.08678, -0.9962, -0.2438, -0.0253, -0.9695, -0.5312, 0.3371, -0.7773, 0.02304, 0.882, -0.4707, 0.5942, 0.772, -0.2258, 0.2425, 0.7718, -0.5879, 0.02304, 0.882, -0.4707, 0.1316, 0.9637, -0.2323, 0.5942, 0.772, -0.2258, -0.1593, 0.7601, 0.63, 0.01821, 0.9975, 0.06847, -0.3114, 0.8501, 0.4248, -0.1593, 0.7601, 0.63, 0.08726, 0.8376, 0.5393, 0.01821, 0.9975, 0.06847, -0.2106, -0.199, -0.9571, -0.3666, 0.4012, -0.8394, -0.06586, 0.02779, -0.9974, -0.2106, -0.199, -0.9571, -0.4526, -0.08992, -0.8872, -0.3666, 0.4012, -0.8394, -0.9944, -0.1057, -0.0003195, -0.9942, -0.1076, -0.003018, -0.9941, -0.1085, -0.001543, -0.9944, -0.1057, -0.0003195, -0.9946, -0.1038, -0.002284, -0.9942, -0.1076, -0.003018, -0.9946, -0.1038, 0.003774, -0.9943, -0.107, 0.003544, -0.9943, -0.1067, 0.004515, -0.9946, -0.1038, 0.003774, -0.9945, -0.1051, 0.003572, -0.9943, -0.107, 0.003544, -0.9946, -0.1038, 0.003774, -0.9946, -0.1036, 0.003002, -0.9945, -0.1051, 0.003572, -0.9946, -0.1038, 0.002324, -0.9946, -0.1036, 0.003002, -0.9946, -0.1038, 0.003774, -0.9946, -0.1038, 0.002324, -0.9947, -0.1026, 0.0008004, -0.9946, -0.1036, 0.003002, -0.9946, -0.1038, 0.002324, -0.9947, -0.1028, -0.0007826, -0.9947, -0.1026, 0.0008004, -0.9946, -0.1041, -0.00212, -0.9947, -0.1028, -0.0007826, -0.9946, -0.1038, 0.002324, -0.9946, -0.1041, -0.00212, -0.9946, -0.1038, 0.002324, -0.9943, -0.1067, 0.0008641, -0.9946, -0.1041, -0.00212, -0.9943, -0.1067, 0.0008641, -0.994, -0.1097, -0.002058, -0.9946, -0.1038, 0.002324, -0.994, -0.1091, 0.001342, -0.9943, -0.1067, 0.0008641, -0.9946, -0.1038, 0.002324, -0.9943, -0.1067, 0.004515, -0.994, -0.1091, 0.001342, -0.9946, -0.1038, 0.002324, -0.9946, -0.1038, 0.003774, -0.9943, -0.1067, 0.004515, 0.7057, -0.5268, -0.4739, 0.4382, -0.491, -0.7529, 0.4713, -0.2418, -0.8482, 0.4713, -0.2418, -0.8482, 0.4382, -0.491, -0.7529, 0.1047, -0.3813, -0.9185, 0.4713, -0.2418, -0.8482, 0.1047, -0.3813, -0.9185, -0.2438, -0.0253, -0.9695, 0.4713, -0.2418, -0.8482, -0.2438, -0.0253, -0.9695, 0.005215, 0.08678, -0.9962, 0.4713, -0.2418, -0.8482, 0.005215, 0.08678, -0.9962, -0.05238, 0.3459, -0.9368, 0.4713, -0.2418, -0.8482, -0.05238, 0.3459, -0.9368, 0.5862, 0.3537, -0.7289, 0.4713, -0.2418, -0.8482, 0.5862, 0.3537, -0.7289, 0.7595, 0.3888, -0.5216, 0.4713, -0.2418, -0.8482, 0.7595, 0.3888, -0.5216, 0.8407, 0.04482, -0.5396, 0.7057, -0.5268, -0.4739, 0.4713, -0.2418, -0.8482, 0.8407, 0.04482, -0.5396, 0.7057, -0.5268, -0.4739, 0.8407, 0.04482, -0.5396, 0.7057, -0.5268, -0.4739, -0.9946, -0.1036, 0.003002, -0.9944, -0.1054, 0.001825, -0.9945, -0.1051, 0.003572, -0.9946, -0.1036, 0.003002, -0.9946, -0.1039, -0.0002332, -0.9944, -0.1054, 0.001825, -0.9946, -0.1036, 0.003002, -0.9947, -0.1026, 0.0008004, -0.9946, -0.1039, -0.0002332, -0.9945, -0.1043, 0.002253, -0.9946, -0.1038, -0.002284, -0.9944, -0.1057, -0.0003195, -0.9945, -0.1043, 0.002253, -0.9947, -0.1026, -0.0006839, -0.9946, -0.1038, -0.002284, -0.9945, -0.1043, 0.002253, -0.9948, -0.1023, 0.0007831, -0.9947, -0.1026, -0.0006839, -0.9944, -0.106, 0.003364, -0.9948, -0.1023, 0.0007831, -0.9945, -0.1043, 0.002253, -0.9944, -0.106, 0.003364, -0.9946, -0.1036, 0.002746, -0.9948, -0.1023, 0.0007831, -0.9944, -0.106, 0.003364, -0.9944, -0.106, 0.00409, -0.9946, -0.1036, 0.002746, -0.9942, -0.1079, 0.004015, -0.9944, -0.106, 0.00409, -0.9944, -0.106, 0.003364, -0.9942, -0.1079, 0.004015, -0.9944, -0.106, 0.003364, -0.9941, -0.1083, 0.001258, -0.9942, -0.1079, 0.004015, -0.9941, -0.1083, 0.001258, -0.994, -0.1093, 0.003811, -0.9944, -0.106, 0.003364, -0.9941, -0.1085, -0.001543, -0.9941, -0.1083, 0.001258, -0.9944, -0.106, 0.003364, -0.9944, -0.1057, -0.0003195, -0.9941, -0.1085, -0.001543, -0.9944, -0.106, 0.003364, -0.9945, -0.1043, 0.002253, -0.9944, -0.1057, -0.0003195, 0.7072, -0.2243, 0.6705, 0.7606, -0.2314, 0.6066, 0.8956, -0.03364, 0.4435, 0.7606, -0.2314, 0.6066, 0.9383, 0.07736, 0.337, 0.8956, -0.03364, 0.4435, 0.7606, -0.2314, 0.6066, 0.7606, -0.2314, 0.6066, 0.9383, 0.07736, 0.337, 0.7072, -0.2243, 0.6705, 0.7072, -0.2243, 0.6705, 0.6488, -0.2157, 0.7297, 0.7072, -0.2243, 0.6705, 0.9383, 0.07739, 0.3369, 0.7072, -0.2243, 0.6705, 0.7072, -0.2243, 0.6705, 0.8956, -0.03364, 0.4435, 0.9383, 0.07739, 0.3369, 0.8584, 0.4177, -0.2978, 0.9383, 0.07739, 0.3369, 0.8956, -0.03364, 0.4435, 0.8584, 0.4177, -0.2978, 0.8956, -0.03364, 0.4435, 0.9383, 0.07736, 0.337, 0.9383, 0.07736, 0.337, 0.7595, 0.3888, -0.5216, 0.8584, 0.4177, -0.2978, 0.9383, 0.07736, 0.337, 0.8407, 0.04482, -0.5396, 0.7595, 0.3888, -0.5216, -0.5375, 0.7006, -0.4692, -0.3132, 0.1386, -0.9395, -0.6061, 0.228, -0.762, -0.5375, 0.7006, -0.4692, 0.02304, 0.882, -0.4707, 0.2425, 0.7718, -0.5879, -0.5375, 0.7006, -0.4692, 0.2425, 0.7718, -0.5879, -0.2159, 0.3892, -0.8955, -0.5375, 0.7006, -0.4692, -0.2159, 0.3892, -0.8955, -0.3132, 0.1386, -0.9395, -0.2159, 0.3892, -0.8955, -0.3594, -0.1032, -0.9275, -0.3132, 0.1386, -0.9395, 0.02623, 0.3735, 0.9272, -0.1594, 0.003932, 0.9872, 0.3217, 0.6159, 0.7192, -0.6889, 0.04037, 0.7237, -0.1594, 0.003932, 0.9872, 0.02623, 0.3735, 0.9272, -0.6889, 0.04037, 0.7237, -0.534, -0.2811, 0.7974, -0.1594, 0.003932, 0.9872, -0.6889, 0.04037, 0.7237, -0.6889, 0.04038, 0.7237, -0.534, -0.2811, 0.7974, -0.3961, 0.2647, 0.8792, -0.14, 0.267, 0.9535, -0.2836, 0.3096, 0.9076, -0.3961, 0.2647, 0.8792, -0.2252, 0.1451, 0.9634, -0.14, 0.267, 0.9535, -0.3961, 0.2647, 0.8792, -0.2252, 0.1451, 0.9634, -0.2252, 0.1451, 0.9634, -0.05163, 0.383, 0.9223, -0.14, 0.267, 0.9535, -0.05163, 0.383, 0.9223, -0.05163, 0.383, 0.9223, -0.2836, 0.3096, 0.9076, -0.14, 0.267, 0.9535, -0.05163, 0.383, 0.9223, -0.3101, 0.3907, 0.8667, -0.2836, 0.3096, 0.9076, -0.5469, 0.371, 0.7505, -0.2836, 0.3096, 0.9076, -0.3101, 0.3907, 0.8667, -0.5469, 0.371, 0.7505, -0.3961, 0.2647, 0.8792, -0.2836, 0.3096, 0.9076, -0.5469, 0.371, 0.7505, -0.5469, 0.371, 0.7505, -0.3961, 0.2647, 0.8792, -0.8908, 0.37, -0.264, -0.6061, 0.228, -0.762, -0.8908, 0.37, -0.264, -0.8908, 0.37, -0.264, -0.5375, 0.7006, -0.4692, -0.6061, 0.228, -0.762, -0.8908, 0.37, -0.264, -0.6785, 0.6942, -0.2404, -0.5375, 0.7006, -0.4692, -0.5375, 0.7006, -0.4692, -0.6785, 0.6942, -0.2404, -0.364, 0.9137, -0.1806, -0.5375, 0.7006, -0.4692, -0.364, 0.9137, -0.1806, 0.1316, 0.9637, -0.2323, -0.5375, 0.7006, -0.4692, 0.1316, 0.9637, -0.2323, 0.02304, 0.882, -0.4707, -0.651, -0.7591, -0.0015, -0.6971, -0.7148, -0.05535, -0.6682, -0.6624, -0.3388, -0.6971, -0.7148, -0.05535, -0.628, -0.6094, -0.484, -0.6682, -0.6624, -0.3388, -0.6971, -0.7148, -0.05535, -0.6971, -0.7148, -0.05535, -0.628, -0.6094, -0.484, -0.651, -0.7591, -0.0015, -0.651, -0.7591, -0.001496, -0.6003, -0.798, 0.05235, -0.651, -0.7591, -0.0015, -0.628, -0.6094, -0.484, -0.651, -0.7591, -0.001496, -0.651, -0.7591, -0.0015, -0.6682, -0.6624, -0.3388, -0.628, -0.6094, -0.484, -0.3594, -0.1032, -0.9275, -0.628, -0.6094, -0.484, -0.6682, -0.6624, -0.3388, -0.3594, -0.1032, -0.9275, -0.6682, -0.6624, -0.3388, -0.628, -0.6094, -0.484, -0.628, -0.6094, -0.484, -0.3132, 0.1386, -0.9395, -0.3594, -0.1032, -0.9275, -0.628, -0.6094, -0.484, -0.6061, 0.228, -0.762, -0.3132, 0.1386, -0.9395, -0.2018, -0.4759, 0.856, -0.7014, -0.6517, 0.2886, -0.2018, -0.4759, 0.856, -0.2018, -0.4759, 0.856, -0.7014, -0.6517, 0.2885, -0.7014, -0.6517, 0.2886, -0.4064, -0.4081, -0.8175, -0.7014, -0.6517, 0.2886, -0.7014, -0.6517, 0.2885, -0.4064, -0.4081, -0.8175, -0.7014, -0.6517, 0.2885, -0.7976, -0.5904, -0.1237, -0.4064, -0.4081, -0.8175, -0.1579, -0.8527, -0.4979, -0.7014, -0.6517, 0.2886, 0.3579, -0.8617, 0.3597, 0.3579, -0.8617, 0.3597, 0.3579, -0.8617, 0.3597, 0.3579, -0.8617, 0.3597, 0.6264, -0.779, -0.02698, 0.3579, -0.8617, 0.3597, 0.3579, -0.8617, 0.3597, 0.6264, -0.779, -0.02704, 0.6264, -0.779, -0.02698, 0.6131, 0.777, 0.143, 0.6998, 0.6272, 0.3419, 0.6998, 0.6272, 0.3419, 0.6131, 0.777, 0.143, 0.6998, 0.6272, 0.3419, 0.7916, 0.5798, 0.193, 0.6131, 0.777, 0.143, 0.7916, 0.5798, 0.193, 0.7077, 0.6981, 0.1088, 0.8574, 0.5132, 0.03774, 0.7077, 0.6981, 0.1088, 0.7916, 0.5798, 0.193, 0.8574, 0.5132, 0.03774, 0.6953, 0.7186, -0.01453, 0.7077, 0.6981, 0.1088, 0.8574, 0.5132, 0.03774, 0.7916, 0.5798, 0.193, 0.8574, 0.5132, 0.03774, -0.2978, 0.319, -0.8998, -0.3978, -0.06731, -0.915, -0.4601, 0.3163, -0.8296, -0.2978, 0.319, -0.8998, -0.1252, -0.06417, -0.9901, -0.3978, -0.06731, -0.915, 0.09878, -0.7781, -0.6203, -0.3978, -0.06731, -0.915, -0.1252, -0.06417, -0.9901, -0.1252, -0.06417, -0.9901, 0.6218, -0.7515, -0.2203, 0.09878, -0.7781, -0.6203, -0.1252, -0.06417, -0.9901, 0.1808, -0.0549, -0.982, 0.6218, -0.7515, -0.2203, -0.2978, 0.319, -0.8998, 0.1808, -0.0549, -0.982, -0.1252, -0.06417, -0.9901, -0.2978, 0.319, -0.8998, 0.02196, 0.2978, -0.9544, 0.1808, -0.0549, -0.982, -0.2978, 0.319, -0.8998, -0.2261, 0.5156, -0.8265, 0.02196, 0.2978, -0.9544, -0.0557, -0.708, -0.704, 0.6487, -0.4131, -0.6392, 0.4765, -0.7021, -0.5292, -0.0557, -0.708, -0.704, 0.4469, -0.3662, -0.8162, 0.6487, -0.4131, -0.6392, -0.0557, -0.708, -0.704, -0.06586, 0.02779, -0.9974, 0.4469, -0.3662, -0.8162, -0.0557, -0.708, -0.704, -0.2106, -0.199, -0.9571, -0.06586, 0.02779, -0.9974, -0.0557, -0.708, -0.704, -0.4526, -0.08992, -0.8872, -0.2106, -0.199, -0.9571, -0.0557, -0.708, -0.704, -0.425, -0.5584, -0.7124, -0.4526, -0.08992, -0.8872, -0.0557, -0.708, -0.704, -0.216, -0.8248, -0.5225, -0.425, -0.5584, -0.7124, 0.02554, -0.9669, -0.2539, -0.216, -0.8248, -0.5225, -0.0557, -0.708, -0.704, 0.02554, -0.9669, -0.2539, -0.0557, -0.708, -0.704, 0.4765, -0.7021, -0.5292, 0.02554, -0.9669, -0.2539, 0.4765, -0.7021, -0.5292, 0.02554, -0.9669, -0.2539, -0.1842, 0.5808, -0.793, -0.2459, 0.04273, -0.9683, -0.6932, 0.2894, -0.6601, -0.2459, 0.04273, -0.9683, -0.7104, -0.3968, -0.5814, -0.6932, 0.2894, -0.6601, -0.2459, 0.04273, -0.9683, -0.7104, -0.3968, -0.5814, -0.7104, -0.3968, -0.5814, -0.2459, 0.04273, -0.9683, -0.7104, -0.3967, -0.5814, -0.7104, -0.3968, -0.5814, -0.2459, 0.04273, -0.9683, -0.7104, -0.3968, -0.5814, -0.7104, -0.3967, -0.5814, -0.2459, 0.04273, -0.9683, -0.7103, -0.3968, -0.5814, -0.7104, -0.3968, -0.5814, -0.355, -0.04504, 0.9338, -0.1558, -0.7583, 0.633, -0.01012, -0.6222, 0.7828, -0.355, -0.04504, 0.9338, -0.7131, -0.2777, 0.6437, -0.1558, -0.7583, 0.633, -0.7131, -0.2777, 0.6437, -0.08837, -0.9454, 0.3137, -0.1558, -0.7583, 0.633, -0.7131, -0.2777, 0.6437, -0.624, -0.7628, 0.1695, -0.08837, -0.9454, 0.3137, -0.624, -0.7628, 0.1695, 0.2168, -0.9682, 0.1248, -0.08837, -0.9454, 0.3137, -0.624, -0.7628, 0.1695, 0.09878, -0.7781, -0.6203, 0.2168, -0.9682, 0.1248, 0.09878, -0.7781, -0.6203, 0.5036, -0.8109, 0.2982, 0.2168, -0.9682, 0.1248, 0.09878, -0.7781, -0.6203, 0.6218, -0.7515, -0.2203, 0.5036, -0.8109, 0.2982, 0.6218, -0.7515, -0.2203, 0.5917, -0.5856, 0.5541, 0.5036, -0.8109, 0.2982, 0.6218, -0.7515, -0.2203, 0.7272, -0.4051, 0.5541, 0.5917, -0.5856, 0.5541, 0.7272, -0.4051, 0.5541, 0.2918, -0.6115, 0.7355, 0.5917, -0.5856, 0.5541, 0.7272, -0.4051, 0.5541, 0.05029, -0.1942, 0.9797, 0.2918, -0.6115, 0.7355, 0.05029, -0.1942, 0.9797, -0.01012, -0.6222, 0.7828, 0.2918, -0.6115, 0.7355, 0.05029, -0.1942, 0.9797, -0.355, -0.04504, 0.9338, -0.01012, -0.6222, 0.7828, 0.2168, -0.9682, 0.1248, -0.1558, -0.7583, 0.633, -0.08837, -0.9454, 0.3137, 0.2168, -0.9682, 0.1248, -0.01012, -0.6222, 0.7828, -0.1558, -0.7583, 0.633, 0.2168, -0.9682, 0.1248, 0.2918, -0.6115, 0.7355, -0.01012, -0.6222, 0.7828, 0.2168, -0.9682, 0.1248, 0.5917, -0.5856, 0.5541, 0.2918, -0.6115, 0.7355, 0.2168, -0.9682, 0.1248, 0.5036, -0.8109, 0.2982, 0.5917, -0.5856, 0.5541, -0.1842, 0.5808, -0.793, 0.7105, -0.1555, -0.6863, -0.2459, 0.04273, -0.9683, 0.6264, -0.779, -0.02698, 0.6264, -0.779, -0.02704, 0.7105, -0.1555, -0.6863, 0.6264, -0.779, -0.02698, 0.7105, -0.1555, -0.6863, 0.7105, -0.1555, -0.6863, -0.1842, 0.5808, -0.793, 0.7105, -0.1555, -0.6863, 0.7105, -0.1555, -0.6863, -0.1842, 0.5808, -0.793, 0.5192, 0.2403, -0.8202, 0.7105, -0.1555, -0.6863, -0.1932, 0.3291, -0.9243, -0.1932, 0.3291, -0.9243, -0.1932, 0.3291, -0.9243, -0.1932, 0.3291, -0.9243, -0.1932, 0.3291, -0.9243, -0.1932, 0.3291, -0.9243, -0.1932, 0.3291, -0.9243, -0.1932, 0.3291, -0.9243, -0.1932, 0.3291, -0.9243, -0.1932, 0.3291, -0.9243, -0.1932, 0.3291, -0.9243, -0.1932, 0.3291, -0.9243, 0.3379, 0.8494, 0.4053, 0.338, 0.8494, 0.4053, 0.338, 0.8494, 0.4053, 0.3379, 0.8494, 0.4053, 0.3217, 0.6159, 0.7192, 0.338, 0.8494, 0.4053, 0.3379, 0.8494, 0.4053, 0.02623, 0.3735, 0.9272, 0.3217, 0.6159, 0.7192, 0.3379, 0.8494, 0.4053, 0.338, 0.8494, 0.4053, 0.02623, 0.3735, 0.9272, 0.3379, 0.8494, 0.4053, 0.338, 0.8494, 0.4053, 0.338, 0.8494, 0.4053, -0.4064, -0.4081, -0.8175, 0.1552, -0.4929, -0.8562, -0.1579, -0.8527, -0.4979, 0.1552, -0.4929, -0.8562, 0.4965, -0.8221, -0.2785, -0.1579, -0.8527, -0.4979, 0.1552, -0.4929, -0.8562, 0.4965, -0.8221, -0.2785, 0.4965, -0.8221, -0.2785, 0.1552, -0.4929, -0.8562, 0.4965, -0.8221, -0.2785, 0.4965, -0.8221, -0.2785, 0.1552, -0.4929, -0.8562, 0.4965, -0.8221, -0.2786, 0.4965, -0.8221, -0.2785, 0.1552, -0.4929, -0.8562, 0.4965, -0.8221, -0.2786, 0.4965, -0.8221, -0.2786, -0.9091, 0.3993, 0.1185, -0.9091, 0.3993, 0.1185, -0.9091, 0.3993, 0.1185, -0.9091, 0.3993, 0.1185, -0.7462, 0.475, 0.4664, -0.9091, 0.3993, 0.1185, -0.9091, 0.3993, 0.1185, -0.5575, 0.2541, 0.7903, -0.7462, 0.475, 0.4664, -0.9091, 0.3993, 0.1185, -0.9091, 0.3994, 0.1185, -0.5575, 0.2541, 0.7903, -0.9091, 0.3993, 0.1185, -0.9091, 0.3994, 0.1185, -0.9091, 0.3994, 0.1185, 0.4837, 0.8728, -0.06578, 0.7077, 0.6981, 0.1088, 0.6953, 0.7186, -0.01453, 0.4837, 0.8728, -0.06578, 0.6131, 0.777, 0.143, 0.7077, 0.6981, 0.1088, 0.4837, 0.8728, -0.06578, 0.4838, 0.8727, -0.06575, 0.6131, 0.777, 0.143, -0.2577, -0.9589, 0.1185, -0.2577, -0.9589, 0.1185, -0.2577, -0.9589, 0.1185, -0.2577, -0.9589, 0.1185, -0.3571, -0.8093, 0.4664, -0.2577, -0.9589, 0.1185, -0.2577, -0.9589, 0.1185, -0.1672, -0.5895, 0.7903, -0.3571, -0.8093, 0.4664, -0.2577, -0.9589, 0.1185, -0.2577, -0.9589, 0.1185, -0.1672, -0.5895, 0.7903, -0.2577, -0.9589, 0.1185, -0.2577, -0.9589, 0.1185, -0.2577, -0.9589, 0.1185, -0.5008, 0.3795, 0.7779, -0.355, -0.04504, 0.9338, 0.05029, -0.1942, 0.9797, -0.5008, 0.3795, 0.7779, -0.7131, -0.2777, 0.6437, -0.355, -0.04504, 0.9338, -0.5008, 0.3795, 0.7779, -0.7882, 0.2924, 0.5414, -0.7131, -0.2777, 0.6437, -0.5008, 0.3795, 0.7779, -0.5545, 0.4102, 0.7241, -0.7882, 0.2924, 0.5414, -0.5545, 0.4102, 0.7241, -0.8858, 0.2121, 0.4128, -0.7882, 0.2924, 0.5414, -0.5545, 0.4102, 0.7241, -0.5545, 0.4102, 0.7241, -0.8858, 0.2121, 0.4128, -0.5814, 0.07909, 0.8098, -0.5814, 0.07909, 0.8098, -0.5814, 0.07909, 0.8098, -0.5814, 0.07909, 0.8098, -0.5814, 0.07909, 0.8098, -0.5814, 0.07909, 0.8098, -0.5814, 0.07909, 0.8098, -0.5814, 0.07909, 0.8098, -0.5814, 0.07909, 0.8098, -0.5814, 0.07909, 0.8098, -0.5814, 0.07909, 0.8098, -0.5814, 0.07909, 0.8098, -0.4458, 0.6688, -0.595, -0.4601, 0.3163, -0.8296, -0.4458, 0.6688, -0.595, -0.4458, 0.6688, -0.595, -0.2978, 0.319, -0.8998, -0.4601, 0.3163, -0.8296, -0.4458, 0.6688, -0.595, -0.2261, 0.5156, -0.8265, -0.2978, 0.319, -0.8998, 0.9211, -0.3857, -0.05245, 0.9211, -0.3857, -0.05246, 0.9211, -0.3857, -0.05244, 0.9211, -0.3857, -0.05245, 0.9211, -0.3857, -0.05246, 0.9211, -0.3857, -0.05246, 0.9211, -0.3857, -0.05245, 0.9211, -0.3857, -0.05246, 0.9211, -0.3857, -0.05246, 0.9211, -0.3857, -0.05245, 0.9211, -0.3857, -0.05246, 0.9211, -0.3857, -0.05246, 0.9211, -0.3857, -0.05245, 0.9211, -0.3857, -0.05246, 0.9211, -0.3857, -0.05246, 0.9211, -0.3857, -0.05245, 0.9211, -0.3857, -0.05246, 0.9211, -0.3857, -0.05246, 0.03635, -0.0125, -0.9993, 0.03635, -0.0125, -0.9993, 0.03635, -0.0125, -0.9993, 0.03635, -0.0125, -0.9993, 0.03635, -0.0125, -0.9993, 0.03635, -0.0125, -0.9993, 0.03635, -0.0125, -0.9993, 0.03635, -0.0125, -0.9993, 0.03635, -0.0125, -0.9993, 0.03635, -0.0125, -0.9993, 0.03635, -0.0125, -0.9993, 0.03635, -0.0125, -0.9993, -0.9948, -0.1023, 0.0007831, -0.9948, -0.1018, -0.00193, -0.9947, -0.1026, -0.0006839, -0.9948, -0.1023, 0.0007831, -0.9946, -0.1035, 0.000846, -0.9948, -0.1018, -0.00193, -0.9948, -0.1023, 0.0007831, -0.9946, -0.1036, 0.002746, -0.9946, -0.1035, 0.000846, 0.2699, -0.9138, 0.3034, 0.2699, -0.9138, 0.3034, 0.1249, -0.9355, 0.3305, 0.4089, -0.8718, 0.2696, 0.2699, -0.9138, 0.3034, 0.4089, -0.8718, 0.2696, 0.4089, -0.8718, 0.2696, 0.2699, -0.9138, 0.3034, 0.2699, -0.9138, 0.3034, 0.4089, -0.8718, 0.2696, 0.4089, -0.8718, 0.2696, 0.2699, -0.9138, 0.3034, -0.5841, 0.6941, 0.4208, -0.5841, 0.6941, 0.4208, -0.5841, 0.6941, 0.4208, -0.5841, 0.6941, 0.4208, -0.7372, 0.6749, -0.03157, -0.5841, 0.6941, 0.4208, -0.5841, 0.6941, 0.4208, -0.7372, 0.6749, -0.03164, -0.7372, 0.6749, -0.03157, -0.9944, -0.1056, 0.002853, -0.9941, -0.1085, 0.000632, -0.9943, -0.1065, -0.001269, -0.9944, -0.1056, 0.002853, -0.9941, -0.1082, 0.003888, -0.9941, -0.1085, 0.000632, -0.9944, -0.1056, 0.002853, -0.9942, -0.1079, 0.004015, -0.9941, -0.1082, 0.003888, -0.9944, -0.1056, 0.002853, -0.9946, -0.1035, 0.000846, -0.9942, -0.1079, 0.004015, -0.9946, -0.1035, 0.000846, -0.9944, -0.106, 0.00409, -0.9942, -0.1079, 0.004015, -0.9946, -0.1035, 0.000846, -0.9946, -0.1036, 0.002746, -0.9944, -0.106, 0.00409, 0.4647, -0.3402, -0.8175, 0.7501, -0.5951, 0.2885, 0.7039, -0.6994, -0.1237, 0.4647, -0.3402, -0.8175, 0.7501, -0.5951, 0.2885, 0.7501, -0.5951, 0.2885, 0.4647, -0.3402, -0.8175, 0.8668, -0.02744, -0.4979, 0.7501, -0.5951, 0.2885, 0.4647, -0.3402, -0.8175, 0.4638, 0.2277, -0.8562, 0.8668, -0.02744, -0.4979, -0.9942, -0.1079, 0.004015, -0.994, -0.1093, 0.003811, -0.9941, -0.1082, 0.003888, -0.994, -0.1093, 0.003811, -0.9941, -0.1085, 0.000632, -0.9941, -0.1082, 0.003888, -0.994, -0.1093, 0.003811, -0.9943, -0.1065, -0.001269, -0.9941, -0.1085, 0.000632, -0.994, -0.1093, 0.003811, -0.9949, -0.1006, -0.002561, -0.9943, -0.1065, -0.001269, -0.994, -0.1093, 0.003811, -0.9942, -0.1076, -0.003018, -0.9949, -0.1006, -0.002561, -0.994, -0.1093, 0.003811, -0.9941, -0.1085, -0.001543, -0.9942, -0.1076, -0.003018, -0.994, -0.1093, 0.003811, -0.9941, -0.1083, 0.001258, -0.9941, -0.1085, -0.001543, 0.4638, 0.2277, -0.8562, 0.7378, 0.6148, -0.2785, 0.8668, -0.02744, -0.4979, 0.4638, 0.2277, -0.8562, 0.7378, 0.6148, -0.2785, 0.7378, 0.6148, -0.2785, 0.4638, 0.2277, -0.8562, 0.7378, 0.6149, -0.2785, 0.7378, 0.6148, -0.2785, 0.4638, 0.2277, -0.8562, 0.7378, 0.6148, -0.2786, 0.7378, 0.6149, -0.2785, 0.4638, 0.2277, -0.8562, 0.7378, 0.6148, -0.2786, 0.7378, 0.6148, -0.2786, -0.9946, -0.1034, -0.002724, -0.9943, -0.107, -0.003056, -0.9942, -0.1072, -0.001389, -0.9946, -0.1034, -0.002724, -0.9944, -0.1053, -0.003045, -0.9943, -0.107, -0.003056, -0.9946, -0.1034, -0.002724, -0.9946, -0.1041, -0.00212, -0.9944, -0.1053, -0.003045, -0.9946, -0.1034, -0.002724, -0.9946, -0.1039, -0.0002332, -0.9946, -0.1041, -0.00212, -0.9946, -0.1039, -0.0002332, -0.9947, -0.1028, -0.0007826, -0.9946, -0.1041, -0.00212, -0.9946, -0.1039, -0.0002332, -0.9947, -0.1026, 0.0008004, -0.9947, -0.1028, -0.0007826, 0.5009, -0.1277, 0.856, -0.07201, -0.2252, 0.9717, -0.1672, -0.5895, 0.7903, 0.5009, -0.1277, 0.856, 0.2762, 0.1434, 0.9504, -0.07201, -0.2252, 0.9717, 0.5009, -0.1277, 0.856, 0.5009, -0.1278, 0.856, 0.2762, 0.1434, 0.9504, 0.5009, -0.1277, 0.856, 0.7501, -0.5951, 0.2885, 0.5009, -0.1278, 0.856, 0.5009, -0.1277, 0.856, 0.7501, -0.5951, 0.2885, 0.7501, -0.5951, 0.2885, -0.9943, -0.107, 0.003544, -0.9945, -0.1051, 0.003572, -0.9944, -0.1054, 0.001825, -0.9943, -0.107, 0.003544, -0.9944, -0.1054, 0.001825, -0.9942, -0.1078, 0.0002489, -0.9946, -0.1039, -0.0002332, -0.9942, -0.1078, 0.0002489, -0.9944, -0.1054, 0.001825, -0.9946, -0.1039, -0.0002332, -0.9942, -0.1072, -0.001389, -0.9942, -0.1078, 0.0002489, -0.9946, -0.1039, -0.0002332, -0.9946, -0.1034, -0.002724, -0.9942, -0.1072, -0.001389, -0.9943, -0.107, 0.003544, -0.9942, -0.1078, 0.0002489, -0.994, -0.1096, 0.001026, 0.2236, 0.9731, 0.05593, 0.2236, 0.9731, 0.05593, 0.2236, 0.9731, 0.05594, 0.2236, 0.9731, 0.05593, 0.2236, 0.9731, 0.05593, 0.2236, 0.9731, 0.05593, 0.2236, 0.9731, 0.05593, 0.2236, 0.9731, 0.05593, 0.2236, 0.9731, 0.05593, 0.2236, 0.9731, 0.05593, 0.2236, 0.9731, 0.05593, 0.2236, 0.9731, 0.05593, 0.2236, 0.9731, 0.05593, 0.2236, 0.9731, 0.05593, 0.2236, 0.9731, 0.05593, 0.2236, 0.9731, 0.05593, 0.2236, 0.9731, 0.05593, 0.2236, 0.9731, 0.05593, 0.4647, -0.3402, -0.8175, -0.5514, 0.2264, -0.8029, 0.4638, 0.2277, -0.8562, -0.7372, 0.6749, -0.03157, -0.7372, 0.6749, -0.03164, -0.5514, 0.2264, -0.8029, -0.7372, 0.6749, -0.03157, -0.5514, 0.2264, -0.8029, -0.5514, 0.2265, -0.8029, 0.4647, -0.3402, -0.8175, -0.5514, 0.2265, -0.8029, -0.5514, 0.2264, -0.8029, 0.4647, -0.3402, -0.8175, -0.2646, -0.09655, -0.9595, -0.5514, 0.2265, -0.8029, -0.7723, -0.5464, 0.324, -0.871, -0.2638, 0.4145, -0.8902, -0.3098, 0.3341, -0.7723, -0.5464, 0.324, -0.8126, -0.3666, 0.4531, -0.871, -0.2638, 0.4145, -0.7723, -0.5464, 0.324, -0.7724, -0.5463, 0.324, -0.8126, -0.3666, 0.4531, -0.1672, -0.5895, 0.7903, -0.07201, -0.2252, 0.9717, -0.3571, -0.8093, 0.4664, 0.9971, 0.03405, 0.06735, 0.9971, 0.03405, 0.06735, 0.9971, 0.03406, 0.06735, 0.9971, 0.03405, 0.06735, 0.9971, 0.03405, 0.06735, 0.9971, 0.03405, 0.06735, 0.9971, 0.03405, 0.06735, 0.9971, 0.03405, 0.06735, 0.9971, 0.03405, 0.06735, 0.7742, 0.4728, 0.4208, 0.7742, 0.4728, 0.4208, 0.7742, 0.4728, 0.4208, 0.7742, 0.4728, 0.4208, 0.7784, 0.627, -0.03157, 0.7742, 0.4728, 0.4208, 0.7742, 0.4728, 0.4208, 0.7784, 0.627, -0.03164, 0.7784, 0.627, -0.03157, -0.994, -0.1097, -0.002058, -0.9943, -0.107, -0.003056, -0.9944, -0.1053, -0.003045, -0.994, -0.1097, -0.002058, -0.9942, -0.1072, -0.001389, -0.9943, -0.107, -0.003056, -0.994, -0.1097, -0.002058, -0.9942, -0.1078, 0.0002489, -0.9942, -0.1072, -0.001389, -0.994, -0.1097, -0.002058, -0.994, -0.1096, 0.001026, -0.9942, -0.1078, 0.0002489, -0.994, -0.1097, -0.002058, -0.994, -0.1091, 0.001342, -0.994, -0.1096, 0.001026, -0.994, -0.1097, -0.002058, -0.9943, -0.1067, 0.0008641, -0.994, -0.1091, 0.001342, -0.4064, -0.4081, -0.8175, 0.307, 0.511, -0.8029, 0.1552, -0.4929, -0.8562, -0.4064, -0.4081, -0.8175, -0.05555, 0.2761, -0.9595, 0.307, 0.511, -0.8029, -0.4064, -0.4081, -0.8175, 0.307, 0.511, -0.8029, 0.307, 0.511, -0.8029, 0.7784, 0.627, -0.03157, 0.307, 0.511, -0.8029, 0.307, 0.511, -0.8029, 0.7784, 0.627, -0.03157, 0.7784, 0.627, -0.03164, 0.307, 0.511, -0.8029, 0.8524, -0.2287, -0.4702, 0.8524, -0.2287, -0.4702, 0.8524, -0.2287, -0.4702, 0.8524, -0.2287, -0.4702, 0.8524, -0.2287, -0.4702, 0.8524, -0.2287, -0.4702, 0.8524, -0.2287, -0.4702, 0.8524, -0.2287, -0.4702, 0.8524, -0.2287, -0.4702, 0.8524, -0.2287, -0.4702, 0.8524, -0.2287, -0.4702, 0.8524, -0.2287, -0.4702, -0.9457, -0.05154, 0.3208, -0.8902, -0.3098, 0.3341, -0.871, -0.2638, 0.4145, -0.9457, -0.05154, 0.3208, -0.871, -0.2638, 0.4145, -0.8886, -0.1112, 0.445, -0.8126, -0.3666, 0.4531, -0.8886, -0.1112, 0.445, -0.871, -0.2638, 0.4145, -0.8126, -0.3666, 0.4531, -0.8117, -0.1683, 0.5592, -0.8886, -0.1112, 0.445, -0.8126, -0.3666, 0.4531, -0.8117, -0.1683, 0.5592, -0.8117, -0.1683, 0.5592, -0.9457, -0.05154, 0.3208, -0.8886, -0.1112, 0.445, -0.9457, -0.05154, 0.3208, 0.4469, -0.3662, -0.8162, 0.7984, -0.4073, -0.4435, 0.6487, -0.4131, -0.6392, -0.4447, 0.1694, 0.8795, -0.4447, 0.1694, 0.8795, -0.4447, 0.1694, 0.8795, -0.4447, 0.1694, 0.8795, -0.4447, 0.1694, 0.8795, -0.4447, 0.1694, 0.8795, -0.4447, 0.1694, 0.8795, -0.4447, 0.1694, 0.8795, -0.4447, 0.1694, 0.8795, -0.4447, 0.1694, 0.8795, -0.4447, 0.1694, 0.8795, -0.4447, 0.1694, 0.8795, -0.1074, -0.7473, 0.6558, -0.1074, -0.7473, 0.6558, -0.1074, -0.7473, 0.6558, -0.1074, -0.7473, 0.6558, -0.1074, -0.7473, 0.6558, -0.1074, -0.7473, 0.6558, -0.1074, -0.7473, 0.6558, -0.1074, -0.7473, 0.6558, -0.1074, -0.7473, 0.6558, -0.1074, -0.7473, 0.6558, -0.1074, -0.7473, 0.6558, -0.1074, -0.7473, 0.6558, 0.3097, -0.5996, -0.7379, 0.3097, -0.5996, -0.7379, 0.3097, -0.5996, -0.7379])] * 3)])
arm_rock006c_qc_skeleton = bpy.data.armatures.new('rock006c.qc_skeleton')  # bones are not reproduced

# ---- objects
ob_rock006c_qc_skeleton = bpy.data.objects.new('rock006c.qc_skeleton', arm_rock006c_qc_skeleton)
ob_rock006c = bpy.data.objects.new('rock006c', me_rock006c)

# ---- transforms, parenting, visibility, modifiers, constraints
ob_rock006c_qc_skeleton.location = (0.0, 0.0, 0.0)
ob_rock006c_qc_skeleton.show_in_front = True
ob_rock006c_qc_skeleton.lineart.crease_threshold = 0.0
ob_rock006c.parent = ob_rock006c_qc_skeleton
ob_rock006c.location = (0.0, 0.0, 0.0)
ob_rock006c.lineart.crease_threshold = 0.0
_vg = ob_rock006c.vertex_groups.new(name='static_prop')
_vg.add([0, 1, 2, 3, 4, 5, 6, 7, 8, 9, 10, 11, 12, 13, 14, 15, 16, 17, 18, 19, 20, 21, 22, 23, 24, 25, 26, 27, 28, 29, 30, 31, 32, 33, 34, 35, 36, 37, 38, 39, 40, 41, 42, 43, 44, 45, 46, 47, 48, 49, 50, 51, 52, 53, 54, 55, 56, 57, 58, 59, 60, 61, 62, 63, 64, 65, 66, 67, 68, 69, 70, 71, 72, 73, 74, 75, 76, 77, 78, 79, 80, 81, 82, 83, 84, 85, 86, 87, 88, 89, 90, 91, 92, 93, 94, 95, 96, 97, 98, 99, 100, 101, 102, 103, 104, 105, 106, 107, 108, 109, 110, 111, 112, 113, 114, 115, 116, 117, 118, 119, 120, 121, 122, 123, 124, 125, 126, 127, 128, 129, 130, 131, 132, 133, 134, 135, 136, 137, 138, 139, 140, 141, 142, 143, 144, 145, 146, 147, 148, 149, 150, 151, 152, 153, 154, 155, 156, 157, 158, 159, 160, 161, 162, 163, 164, 165, 166, 167, 168, 169, 170, 171, 172, 173, 174, 175, 176, 177, 178, 179, 180, 181, 182, 183, 184, 185, 186, 187, 188, 189, 190, 191, 192, 193, 194, 195, 196, 197, 198, 199, 200, 201, 202, 203, 204, 205, 206, 207, 208, 209, 210, 211, 212], 1.0, 'REPLACE')
_m = ob_rock006c.modifiers.new('Armature', 'ARMATURE')
_m.object = ob_rock006c_qc_skeleton

# ---- collection membership
scene.collection.objects.link(ob_rock006c_qc_skeleton)
scene.collection.objects.link(ob_rock006c)
col_rock006c.objects.link(ob_rock006c_qc_skeleton)
col_rock006c.objects.link(ob_rock006c)

# ---- scene / render settings (as saved in the file)
scene.frame_start = 1; scene.frame_end = 250; scene.frame_set(0)
scene.render.engine = 'BLENDER_EEVEE_NEXT'
scene.cycles.use_denoising = False
scene.cycles.samples = 128
scene.cycles.sampling_pattern = 'TABULATED_SOBOL'
scene.cycles.use_adaptive_sampling = False
scene.cycles.use_light_tree = False
scene.view_settings.view_transform = 'Filmic'
bpy.context.view_layer.update()

# ---- added for rendering (the .blend has no active camera and no usable light): camera, sun + grey world if the file has none
cam_auto = bpy.data.cameras.new('AutoCamera')
cam_auto.lens = 50.0
cam_auto.sensor_width = 36.0
cam_auto.clip_end = 3008.71
ob_auto_camera = bpy.data.objects.new('AutoCamera', cam_auto)
scene.collection.objects.link(ob_auto_camera)
ob_auto_camera.location = (181.887, -201.122, 137.055)
ob_auto_camera.rotation_euler = (1.09748, -7.21219e-08, 0.694738)
scene.camera = ob_auto_camera
light_auto_sun = bpy.data.lights.new('AutoSun', 'SUN')
light_auto_sun.energy = 3.0
light_auto_sun.angle = 0.0523599
ob_auto_sun = bpy.data.objects.new('AutoSun', light_auto_sun)
scene.collection.objects.link(ob_auto_sun)
ob_auto_sun.rotation_euler = (0.872665, 0.174533, 0.523599)
if scene.world is None:
    world_auto = bpy.data.worlds.new('AutoWorld')
    world_auto.color = (0.3, 0.3, 0.3)
    scene.world = world_auto
bpy.context.view_layer.update()

